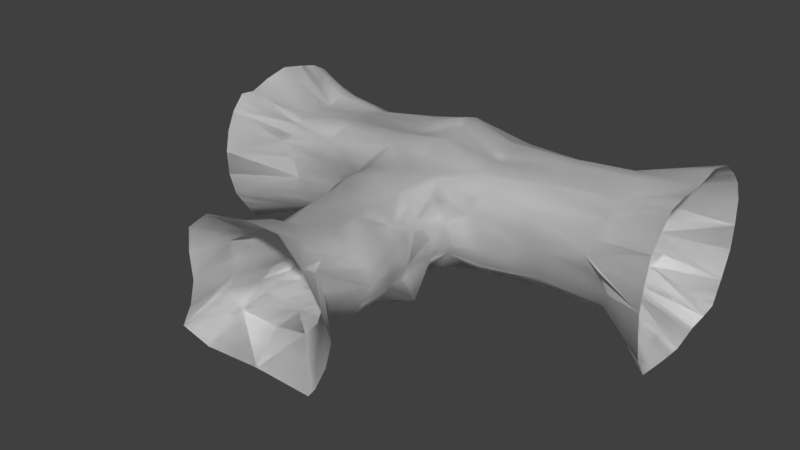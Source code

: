 # Source: Cave_T_Junction_01.blend  (saved by Blender 2.90.8; exported with 4.5.12 LTS)
import bpy
from mathutils import Matrix  # noqa: F401  (used for matrix-valued properties, if any)

bpy.ops.wm.read_factory_settings(use_empty=True)
scene = bpy.context.scene
scene.name = 'Scene'

# ---- collections
col_collection_1 = bpy.data.collections.new('Collection 1'); scene.collection.children.link(col_collection_1)

# ---- materials (node trees are filled in below, after node groups)
mat_stone24jpg_001 = bpy.data.materials.new('Stone24jpg.001')
mat_stone24jpg_001.alpha_threshold = 0.0
mat_stone24jpg_001.use_transparent_shadow = False
mat_stone24jpg_001.specular_color = (0.9, 0.9, 0.9)
mat_stone24jpg_001.roughness = 0.5
mat_stone24jpg_001.specular_intensity = 10.0

# ---- material node trees

# ---- world
world_world = bpy.data.worlds.new('World'); scene.world = world_world
world_world.color = (0.05088, 0.05088, 0.05088)
world_world.use_sun_shadow = False
world_world.sun_shadow_jitter_overblur = 0.0
world_world.cycles.sampling_method = 'MANUAL'

# ---- meshes
me_collision_1_003 = bpy.data.meshes.new('collision-1.003')
me_collision_1_003.from_pydata([(-32.81, -8.97, -0.1344), (-9.801, -8.799, 0.8728), (10.25, -9.322, 0.7512), (36.0, -7.013, 0.9856), (-33.12, -4.314, -2.265), (-9.314, -3.452, -0.5501), (10.73, -3.677, 0.161), (35.69, -2.187, 0.7015), (-36.93, 2.315, -2.832), (-13.13, 3.176, -0.7877), (6.92, 2.952, -0.3361), (31.88, 4.442, 1.101), (-34.0, 7.175, 1.545), (-10.2, 10.32, 1.549), (9.85, 8.977, 1.674), (34.81, 9.132, 2.26), (-33.82, -8.292, 16.87), (-9.466, -8.953, 19.24), (10.21, -9.343, 19.18), (34.99, -8.402, 17.99), (-33.5, -3.879, 17.48), (-9.47, -3.343, 19.34), (10.58, -3.506, 19.61), (35.31, -3.916, 20.44), (-35.66, 2.799, 16.82), (-11.85, 3.313, 19.49), (8.194, 3.157, 20.53), (33.16, 2.763, 22.38), (-35.71, 8.129, 18.13), (-11.91, 10.65, 17.96), (8.139, 9.311, 18.21), (33.1, 8.184, 18.6), (-31.73, -10.65, 6.857), (-12.1, -11.86, 6.901), (12.96, -11.86, 6.747), (37.08, -10.02, 5.915), (33.76, 11.15, 7.731), (8.799, 11.39, 6.277), (-11.25, 12.83, 6.69), (-35.05, 10.52, 7.698), (-36.22, -10.4, 13.29), (-14.48, -12.45, 13.44), (10.46, -12.39, 13.23), (32.59, -10.84, 12.35), (33.18, 10.39, 14.07), (8.219, 11.05, 12.56), (-11.83, 11.89, 13.04), (-35.63, 10.83, 14.0), (-10.19, -20.31, 0.7409), (4.847, -20.88, 1.89), (9.414, -21.09, 7.665), (6.498, -21.47, 13.78), (2.067, -21.12, 17.49), (-8.86, -20.68, 17.4), (-12.73, -21.57, 12.43), (-10.63, -20.45, 5.905), (-10.02, -32.0, 1.047), (5.011, -32.58, 2.845), (9.865, -32.52, 7.407), (10.13, -32.88, 13.38), (2.883, -32.69, 18.18), (-7.457, -32.38, 16.68), (-8.979, -33.01, 12.23), (-10.18, -31.88, 5.822), (-10.64, -45.86, 1.411), (4.391, -46.43, 3.103), (8.156, -46.38, 8.908), (7.578, -46.74, 15.51), (4.425, -46.54, 19.84), (-5.915, -46.24, 18.12), (-11.53, -46.87, 14.36), (-11.89, -45.74, 7.62), (-46.2, -9.422, -6.673), (-21.31, -6.145, 0.6926), (0.7937, -5.943, 0.07021), (23.68, -5.209, 0.706), (45.8, -9.109, -4.916), (-46.2, -0.9879, -5.455), (-22.32, -0.2663, -0.5862), (-0.2185, -0.05923, -0.1304), (22.66, 0.664, 1.462), (45.8, -0.2751, -5.609), (-46.2, 7.767, -5.839), (-23.17, 5.83, -1.403), (-1.063, 6.032, -1.107), (21.82, 6.766, 0.9474), (45.8, 8.891, -3.579), (-46.2, -8.081, 20.6), (-22.8, -6.58, 20.09), (-0.3727, -6.11, 21.96), (22.19, -6.565, 20.1), (45.8, -9.049, 23.64), (-46.2, 0.7923, 23.19), (-22.65, -0.6728, 19.37), (-0.5436, -0.1474, 22.56), (22.34, -0.528, 21.42), (45.8, -0.2649, 24.38), (-46.2, 9.451, 21.33), (-23.71, 5.461, 17.63), (-1.61, 6.082, 21.9), (21.27, 5.575, 19.9), (45.8, 9.38, 24.76), (-46.2, -14.47, 0.3142), (-21.85, -10.48, 4.329), (23.13, -8.818, 3.486), (45.8, -14.7, -0.5341), (-46.2, -16.18, 10.07), (-21.89, -11.2, 11.1), (23.1, -11.0, 9.64), (45.8, -16.11, 8.83), (-46.2, -13.62, 18.04), (-23.16, -10.35, 17.08), (21.82, -10.48, 16.23), (45.8, -14.19, 18.03), (45.8, 14.23, 1.289), (24.05, 10.43, 3.151), (1.169, 13.63, 3.497), (-20.94, 8.766, 2.777), (-46.2, 13.16, -0.004794), (45.8, 16.67, 10.94), (23.58, 10.81, 9.031), (0.7001, 15.46, 10.41), (-21.4, 10.61, 8.732), (-46.2, 15.13, 10.69), (45.8, 15.08, 19.59), (21.8, 9.07, 15.25), (-1.079, 14.97, 15.7), (-23.18, 9.054, 14.81), (-46.2, 14.27, 17.46), (0.2163, -14.48, 0.4561), (8.089, -14.73, 5.708), (8.185, -15.71, 11.96), (5.993, -15.52, 18.68), (-1.735, -14.67, 18.74), (-12.18, -15.34, 15.11), (-11.86, -15.74, 9.011), (-11.96, -15.18, 2.381), (-2.066, -26.53, 0.1206), (10.03, -26.09, 2.024), (8.886, -26.37, 8.675), (5.943, -26.84, 14.68), (-2.689, -26.79, 17.15), (-10.35, -26.44, 14.55), (-11.16, -26.41, 9.892), (-10.01, -26.55, 3.241), (-3.376, -40.02, 1.498), (8.529, -39.58, 4.845), (12.25, -39.86, 11.5), (9.79, -40.33, 16.9), (0.6969, -40.28, 18.35), (-6.5, -39.92, 16.63), (-7.792, -39.89, 11.0), (-11.52, -40.03, 4.344), (-1.162, -52.01, -2.804), (11.62, -52.01, -1.21), (15.42, -52.01, 8.851), (9.877, -52.01, 19.08), (-1.248, -52.01, 23.41), (-14.77, -52.01, 17.86), (-14.91, -52.01, 8.072), (-18.71, -52.01, -1.99), (-46.2, -5.705, -6.174), (-33.03, -6.909, -1.818), (-46.2, -12.02, -3.299), (-21.39, -3.553, -0.5747), (-9.229, -6.04, 0.8369), (-21.09, -8.298, 1.867), (0.7096, -3.348, -0.6505), (10.82, -6.272, 0.1978), (-0.7148, -9.201, -0.3036), (23.59, -2.622, 0.5145), (35.78, -4.781, -0.1193), (23.9, -6.843, 0.6152), (45.8, -5.215, -5.328), (45.8, -12.2, -4.59), (-46.2, 3.809, -6.041), (-34.04, -1.026, -2.257), (-25.21, 3.075, -2.126), (-10.24, -0.1665, -0.3666), (-3.103, 3.281, -1.182), (9.805, -0.3884, 0.2312), (19.78, 4.007, 0.7717), (34.77, 1.101, 1.601), (45.8, 4.748, -3.991), (-46.2, 11.16, -3.664), (-34.89, 5.066, -0.6529), (-22.28, 7.847, 0.4924), (-11.09, 5.935, -0.02796), (-0.1736, 12.49, 0.5721), (8.96, 5.703, -0.8212), (22.71, 9.302, 1.601), (33.92, 7.194, 1.139), (45.8, 12.07, -3.009), (-46.2, -11.07, 20.9), (-34.32, -6.468, 17.28), (-46.2, -3.976, 22.12), (-21.71, -8.843, 19.32), (-10.54, -5.951, 20.53), (-21.67, -3.979, 19.24), (0.4414, -9.37, 19.14), (9.509, -6.127, 19.89), (0.5899, -3.457, 21.35), (23.27, -8.641, 18.07), (34.49, -6.306, 18.98), (23.32, -3.825, 20.33), (45.8, -11.87, 20.75), (45.8, -5.247, 24.31), (-34.37, -0.5609, 17.7), (-46.2, 5.592, 22.26), (-10.57, -0.05998, 19.59), (-23.93, 2.724, 17.52), (9.48, -0.1882, 19.1), (-1.83, 3.131, 22.85), (34.44, -0.5683, 22.38), (21.05, 2.792, 21.17), (45.8, 4.809, 25.57), (-35.44, 5.815, 18.22), (-46.2, 12.43, 19.7), (-11.63, 6.343, 19.53), (-23.99, 7.617, 16.96), (8.413, 5.931, 18.11), (-1.884, 12.79, 17.44), (33.37, 5.777, 19.85), (21.0, 7.735, 17.83), (45.8, 12.98, 21.94), (-33.58, -10.8, 2.44), (-46.2, -15.91, 5.238), (-12.06, -11.03, 3.642), (-20.01, -10.89, 7.755), (13.0, -10.83, 3.039), (35.23, -8.255, 2.605), (24.97, -10.11, 6.58), (45.8, -15.51, 3.884), (-33.61, -10.2, 10.35), (-46.2, -15.28, 14.44), (-12.76, -12.23, 10.22), (-24.6, -11.32, 14.27), (12.3, -11.88, 10.23), (35.2, -10.41, 9.696), (20.38, -11.31, 13.09), (45.8, -15.4, 13.52), (-34.31, -9.701, 14.89), (-12.68, -11.47, 16.44), (11.91, -11.66, 16.16), (34.5, -9.6, 15.05), (36.15, 10.99, 4.321), (45.8, 16.31, 6.394), (11.19, 11.1, 3.967), (21.66, 11.06, 6.094), (-8.854, 11.44, 3.506), (-1.224, 14.64, 7.05), (-32.66, 8.446, 5.17), (-23.33, 10.28, 5.679), (-46.2, 14.47, 5.659), (35.69, 11.4, 10.9), (45.8, 16.49, 15.97), (10.72, 11.99, 9.267), (21.08, 9.826, 12.39), (-9.323, 12.75, 9.925), (-1.804, 15.88, 13.4), (-33.13, 11.61, 10.82), (-23.91, 10.01, 11.97), (-46.2, 15.15, 14.91), (33.91, 9.788, 16.53), (8.944, 10.6, 15.71), (-11.1, 11.19, 15.6), (-34.91, 9.879, 17.02), (-1.617, -20.64, 0.4003), (7.029, -20.37, 4.291), (8.886, -20.82, 11.01), (4.682, -21.12, 16.15), (-3.463, -20.89, 18.0), (-12.08, -20.76, 14.99), (-11.16, -20.86, 9.241), (-13.02, -20.82, 2.509), (-8.363, -14.28, -0.4142), (6.672, -14.85, 2.644), (9.357, -15.84, 8.667), (5.992, -16.23, 15.33), (4.397, -15.03, 19.4), (-8.29, -14.69, 17.29), (-13.59, -16.29, 12.2), (-10.69, -15.2, 5.735), (-3.395, -32.37, 0.0791), (7.434, -31.93, 4.082), (10.71, -32.21, 10.73), (6.809, -32.68, 17.49), (-2.265, -32.63, 17.84), (-9.481, -32.27, 15.27), (-9.34, -32.25, 9.147), (-12.61, -32.38, 2.496), (-9.987, -26.16, 0.657), (5.048, -26.74, 0.01852), (7.991, -26.68, 5.35), (8.481, -27.04, 12.24), (2.356, -26.85, 17.13), (-7.983, -26.54, 16.99), (-10.63, -27.17, 12.83), (-12.05, -26.04, 6.566), (-2.172, -46.23, 1.728), (6.566, -45.79, 5.582), (8.458, -46.07, 12.23), (8.602, -46.54, 17.77), (-1.601, -46.49, 21.35), (-7.689, -46.13, 16.58), (-11.59, -46.1, 10.95), (-13.48, -46.24, 4.294), (-11.39, -39.65, 1.678), (3.643, -40.22, 2.239), (10.89, -40.17, 8.171), (11.88, -40.53, 15.01), (5.786, -40.33, 18.27), (-4.554, -40.03, 17.38), (-7.228, -40.66, 14.08), (-9.152, -39.52, 7.67), (-12.6, -52.01, -3.593), (10.15, -52.01, -3.089), (14.09, -52.01, 3.821), (13.58, -52.01, 13.4), (5.486, -52.01, 23.3), (-10.16, -52.01, 21.66), (-15.33, -52.01, 13.21), (-16.24, -52.01, 3.041)], [], [(4, 161, 72), (72, 162, 4), (0, 162, 72), (72, 163, 0), (0, 166, 73), (73, 162, 0), (4, 162, 73), (73, 164, 4), (5, 164, 73), (73, 165, 5), (1, 165, 73), (73, 166, 1), (1, 169, 74), (74, 165, 1), (5, 165, 74), (74, 167, 5), (6, 167, 74), (74, 168, 6), (2, 168, 74), (74, 169, 2), (2, 172, 75), (75, 168, 2), (6, 168, 75), (75, 170, 6), (7, 170, 75), (75, 171, 7), (3, 171, 75), (75, 172, 3), (3, 174, 76), (76, 171, 3), (7, 171, 76), (76, 173, 7), (8, 175, 77), (77, 176, 8), (4, 176, 77), (77, 161, 4), (4, 164, 78), (78, 176, 4), (8, 176, 78), (78, 177, 8), (9, 177, 78), (78, 178, 9), (5, 178, 78), (78, 164, 5), (5, 167, 79), (79, 178, 5), (9, 178, 79), (79, 179, 9), (10, 179, 79), (79, 180, 10), (6, 180, 79), (79, 167, 6), (6, 170, 80), (80, 180, 6), (10, 180, 80), (80, 181, 10), (11, 181, 80), (80, 182, 11), (7, 182, 80), (80, 170, 7), (7, 173, 81), (81, 182, 7), (11, 182, 81), (81, 183, 11), (12, 184, 82), (82, 185, 12), (8, 185, 82), (82, 175, 8), (8, 177, 83), (83, 185, 8), (12, 185, 83), (83, 186, 12), (13, 186, 83), (83, 187, 13), (9, 187, 83), (83, 177, 9), (9, 179, 84), (84, 187, 9), (13, 187, 84), (84, 188, 13), (14, 188, 84), (84, 189, 14), (10, 189, 84), (84, 179, 10), (10, 181, 85), (85, 189, 10), (14, 189, 85), (85, 190, 14), (15, 190, 85), (85, 191, 15), (11, 191, 85), (85, 181, 11), (11, 183, 86), (86, 191, 11), (15, 191, 86), (86, 192, 15), (16, 193, 87), (87, 194, 16), (20, 194, 87), (87, 195, 20), (16, 194, 88), (88, 196, 16), (17, 196, 88), (88, 197, 17), (21, 197, 88), (88, 198, 21), (20, 198, 88), (88, 194, 20), (17, 197, 89), (89, 199, 17), (18, 199, 89), (89, 200, 18), (22, 200, 89), (89, 201, 22), (21, 201, 89), (89, 197, 21), (18, 200, 90), (90, 202, 18), (19, 202, 90), (90, 203, 19), (23, 203, 90), (90, 204, 23), (22, 204, 90), (90, 200, 22), (19, 203, 91), (91, 205, 19), (23, 206, 91), (91, 203, 23), (20, 195, 92), (92, 207, 20), (24, 207, 92), (92, 208, 24), (20, 207, 93), (93, 198, 20), (21, 198, 93), (93, 209, 21), (25, 209, 93), (93, 210, 25), (24, 210, 93), (93, 207, 24), (21, 209, 94), (94, 201, 21), (22, 201, 94), (94, 211, 22), (26, 211, 94), (94, 212, 26), (25, 212, 94), (94, 209, 25), (22, 211, 95), (95, 204, 22), (23, 204, 95), (95, 213, 23), (27, 213, 95), (95, 214, 27), (26, 214, 95), (95, 211, 26), (23, 213, 96), (96, 206, 23), (27, 215, 96), (96, 213, 27), (24, 208, 97), (97, 216, 24), (28, 216, 97), (97, 217, 28), (24, 216, 98), (98, 210, 24), (25, 210, 98), (98, 218, 25), (29, 218, 98), (98, 219, 29), (28, 219, 98), (98, 216, 28), (25, 218, 99), (99, 212, 25), (26, 212, 99), (99, 220, 26), (30, 220, 99), (99, 221, 30), (29, 221, 99), (99, 218, 29), (26, 220, 100), (100, 214, 26), (27, 214, 100), (100, 222, 27), (31, 222, 100), (100, 223, 31), (30, 223, 100), (100, 220, 30), (27, 222, 101), (101, 215, 27), (31, 224, 101), (101, 222, 31), (0, 163, 102), (102, 225, 0), (32, 225, 102), (102, 226, 32), (0, 225, 103), (103, 166, 0), (1, 166, 103), (103, 227, 1), (33, 227, 103), (103, 228, 33), (32, 228, 103), (103, 225, 32), (2, 229, 104), (104, 172, 2), (3, 172, 104), (104, 230, 3), (35, 230, 104), (104, 231, 35), (34, 231, 104), (104, 229, 34), (3, 230, 105), (105, 174, 3), (35, 232, 105), (105, 230, 35), (32, 226, 106), (106, 233, 32), (40, 233, 106), (106, 234, 40), (32, 233, 107), (107, 228, 32), (33, 228, 107), (107, 235, 33), (41, 235, 107), (107, 236, 41), (40, 236, 107), (107, 233, 40), (34, 237, 108), (108, 231, 34), (35, 231, 108), (108, 238, 35), (43, 238, 108), (108, 239, 43), (42, 239, 108), (108, 237, 42), (35, 238, 109), (109, 232, 35), (43, 240, 109), (109, 238, 43), (40, 234, 110), (110, 241, 40), (16, 241, 110), (110, 193, 16), (40, 241, 111), (111, 236, 40), (41, 236, 111), (111, 242, 41), (17, 242, 111), (111, 196, 17), (16, 196, 111), (111, 241, 16), (42, 243, 112), (112, 239, 42), (43, 239, 112), (112, 244, 43), (19, 244, 112), (112, 202, 19), (18, 202, 112), (112, 243, 18), (43, 244, 113), (113, 240, 43), (19, 205, 113), (113, 244, 19), (15, 192, 114), (114, 245, 15), (36, 245, 114), (114, 246, 36), (15, 245, 115), (115, 190, 15), (14, 190, 115), (115, 247, 14), (37, 247, 115), (115, 248, 37), (36, 248, 115), (115, 245, 36), (14, 247, 116), (116, 188, 14), (13, 188, 116), (116, 249, 13), (38, 249, 116), (116, 250, 38), (37, 250, 116), (116, 247, 37), (13, 249, 117), (117, 186, 13), (12, 186, 117), (117, 251, 12), (39, 251, 117), (117, 252, 39), (38, 252, 117), (117, 249, 38), (12, 251, 118), (118, 184, 12), (39, 253, 118), (118, 251, 39), (36, 246, 119), (119, 254, 36), (44, 254, 119), (119, 255, 44), (36, 254, 120), (120, 248, 36), (37, 248, 120), (120, 256, 37), (45, 256, 120), (120, 257, 45), (44, 257, 120), (120, 254, 44), (37, 256, 121), (121, 250, 37), (38, 250, 121), (121, 258, 38), (46, 258, 121), (121, 259, 46), (45, 259, 121), (121, 256, 45), (38, 258, 122), (122, 252, 38), (39, 252, 122), (122, 260, 39), (47, 260, 122), (122, 261, 47), (46, 261, 122), (122, 258, 46), (39, 260, 123), (123, 253, 39), (47, 262, 123), (123, 260, 47), (44, 255, 124), (124, 263, 44), (31, 263, 124), (124, 224, 31), (44, 263, 125), (125, 257, 44), (45, 257, 125), (125, 264, 45), (30, 264, 125), (125, 223, 30), (31, 223, 125), (125, 263, 31), (45, 264, 126), (126, 259, 45), (46, 259, 126), (126, 265, 46), (29, 265, 126), (126, 221, 29), (30, 221, 126), (126, 264, 30), (46, 265, 127), (127, 261, 46), (47, 261, 127), (127, 266, 47), (28, 266, 127), (127, 219, 28), (29, 219, 127), (127, 265, 29), (47, 266, 128), (128, 262, 47), (28, 217, 128), (128, 266, 28), (1, 275, 129), (129, 169, 1), (2, 169, 129), (129, 276, 2), (49, 276, 129), (129, 267, 49), (48, 267, 129), (129, 275, 48), (2, 276, 130), (130, 229, 2), (34, 229, 130), (130, 277, 34), (50, 277, 130), (130, 268, 50), (49, 268, 130), (130, 276, 49), (34, 277, 131), (131, 237, 34), (42, 237, 131), (131, 278, 42), (51, 278, 131), (131, 269, 51), (50, 269, 131), (131, 277, 50), (42, 278, 132), (132, 243, 42), (18, 243, 132), (132, 279, 18), (52, 279, 132), (132, 270, 52), (51, 270, 132), (132, 278, 51), (18, 279, 133), (133, 199, 18), (17, 199, 133), (133, 280, 17), (53, 280, 133), (133, 271, 53), (52, 271, 133), (133, 279, 52), (17, 280, 134), (134, 242, 17), (41, 242, 134), (134, 281, 41), (54, 281, 134), (134, 272, 54), (53, 272, 134), (134, 280, 53), (41, 281, 135), (135, 235, 41), (33, 235, 135), (135, 282, 33), (55, 282, 135), (135, 273, 55), (54, 273, 135), (135, 281, 54), (33, 282, 136), (136, 227, 33), (1, 227, 136), (136, 275, 1), (48, 275, 136), (136, 274, 48), (55, 274, 136), (136, 282, 55), (48, 291, 137), (137, 267, 48), (49, 267, 137), (137, 292, 49), (57, 292, 137), (137, 283, 57), (56, 283, 137), (137, 291, 56), (49, 292, 138), (138, 268, 49), (50, 268, 138), (138, 293, 50), (58, 293, 138), (138, 284, 58), (57, 284, 138), (138, 292, 57), (50, 293, 139), (139, 269, 50), (51, 269, 139), (139, 294, 51), (59, 294, 139), (139, 285, 59), (58, 285, 139), (139, 293, 58), (51, 294, 140), (140, 270, 51), (52, 270, 140), (140, 295, 52), (60, 295, 140), (140, 286, 60), (59, 286, 140), (140, 294, 59), (52, 295, 141), (141, 271, 52), (53, 271, 141), (141, 296, 53), (61, 296, 141), (141, 287, 61), (60, 287, 141), (141, 295, 60), (53, 296, 142), (142, 272, 53), (54, 272, 142), (142, 297, 54), (62, 297, 142), (142, 288, 62), (61, 288, 142), (142, 296, 61), (54, 297, 143), (143, 273, 54), (55, 273, 143), (143, 298, 55), (63, 298, 143), (143, 289, 63), (62, 289, 143), (143, 297, 62), (55, 298, 144), (144, 274, 55), (48, 274, 144), (144, 291, 48), (56, 291, 144), (144, 290, 56), (63, 290, 144), (144, 298, 63), (56, 307, 145), (145, 283, 56), (57, 283, 145), (145, 308, 57), (65, 308, 145), (145, 299, 65), (64, 299, 145), (145, 307, 64), (57, 308, 146), (146, 284, 57), (58, 284, 146), (146, 309, 58), (66, 309, 146), (146, 300, 66), (65, 300, 146), (146, 308, 65), (58, 309, 147), (147, 285, 58), (59, 285, 147), (147, 310, 59), (67, 310, 147), (147, 301, 67), (66, 301, 147), (147, 309, 66), (59, 310, 148), (148, 286, 59), (60, 286, 148), (148, 311, 60), (68, 311, 148), (148, 302, 68), (67, 302, 148), (148, 310, 67), (60, 311, 149), (149, 287, 60), (61, 287, 149), (149, 312, 61), (69, 312, 149), (149, 303, 69), (68, 303, 149), (149, 311, 68), (61, 312, 150), (150, 288, 61), (62, 288, 150), (150, 313, 62), (70, 313, 150), (150, 304, 70), (69, 304, 150), (150, 312, 69), (62, 313, 151), (151, 289, 62), (63, 289, 151), (151, 314, 63), (71, 314, 151), (151, 305, 71), (70, 305, 151), (151, 313, 70), (63, 314, 152), (152, 290, 63), (56, 290, 152), (152, 307, 56), (64, 307, 152), (152, 306, 64), (71, 306, 152), (152, 314, 71), (64, 315, 153), (153, 299, 64), (65, 299, 153), (153, 316, 65), (65, 316, 154), (154, 300, 65), (66, 300, 154), (154, 317, 66), (66, 317, 155), (155, 301, 66), (67, 301, 155), (155, 318, 67), (67, 318, 156), (156, 302, 67), (68, 302, 156), (156, 319, 68), (68, 319, 157), (157, 303, 68), (69, 303, 157), (157, 320, 69), (69, 320, 158), (158, 304, 69), (70, 304, 158), (158, 321, 70), (70, 321, 159), (159, 305, 70), (71, 305, 159), (159, 322, 71), (71, 322, 160), (160, 306, 71), (64, 306, 160), (160, 315, 64)])
me_collision_1_003.polygons.foreach_set('use_smooth', [True] * 584)
_uv = me_collision_1_003.uv_layers.new(name='geom-collision-1-map1')
_uv.uv.foreach_set('vector', [-0.8168, 1.034, -1.34, 0.9786, -1.34, 0.83, -1.34, 0.83, -0.8134, 0.9305, -0.8168, 1.034, 1.805, 0.1167, 1.813, 0.04934, 2.34, -0.1449, 2.34, -0.1449, 2.34, -0.009905, 1.805, 0.1167, -0.8046, 0.848, -0.3358, 0.8749, -0.3445, 0.9611, -0.3445, 0.9611, -0.8134, 0.9305, -0.8046, 0.848, -0.8168, 1.034, -0.8134, 0.9305, -0.3445, 0.9611, -0.3445, 0.9611, -0.3479, 1.065, -0.8168, 1.034, 0.1353, 1.069, -0.3479, 1.065, -0.3445, 0.9611, -0.3445, 0.9611, 0.1387, 0.9653, 0.1353, 1.069, 0.1158, 0.8549, 0.1387, 0.9653, -0.3445, 0.9611, -0.3445, 0.9611, -0.3358, 0.8749, 0.1158, 0.8549, 0.1158, 0.8549, 0.4793, 0.8388, 0.5396, 0.9691, 0.5396, 0.9691, 0.1387, 0.9653, 0.1158, 0.8549, 0.1353, 1.069, 0.1387, 0.9653, 0.5396, 0.9691, 0.5396, 0.9691, 0.5363, 1.073, 0.1353, 1.069, 0.9372, 1.06, 0.5363, 1.073, 0.5396, 0.9691, 0.5396, 0.9691, 0.9406, 0.956, 0.9372, 1.06, 0.9177, 0.834, 0.9406, 0.956, 0.5396, 0.9691, 0.5396, 0.9691, 0.4793, 0.8388, 0.9177, 0.834, 0.9177, 0.834, 1.464, 0.9331, 1.455, 0.9985, 1.455, 0.9985, 0.9406, 0.956, 0.9177, 0.834, 0.9372, 1.06, 0.9406, 0.956, 1.455, 0.9985, 1.455, 0.9985, 1.452, 1.102, 0.9372, 1.06, 1.936, 1.119, 1.452, 1.102, 1.455, 0.9985, 1.455, 0.9985, 1.939, 1.016, 1.936, 1.119, 1.948, 0.9263, 1.939, 1.016, 1.455, 0.9985, 1.455, 0.9985, 1.464, 0.9331, 1.948, 0.9263, 1.948, 0.9263, 2.34, 0.719, 2.34, 0.8425, 2.34, 0.8425, 1.939, 1.016, 1.948, 0.9263, 1.936, 1.119, 1.939, 1.016, 2.34, 0.8425, 2.34, 0.8425, 2.34, 0.9982, 1.936, 1.119, -0.9693, 1.299, -1.34, 1.359, -1.34, 1.167, -1.34, 1.167, -0.8539, 1.166, -0.9693, 1.299, -0.8168, 1.034, -0.8539, 1.166, -1.34, 1.167, -1.34, 1.167, -1.34, 0.9786, -0.8168, 1.034, -0.8168, 1.034, -0.3479, 1.065, -0.385, 1.196, -0.385, 1.196, -0.8539, 1.166, -0.8168, 1.034, -0.9693, 1.299, -0.8539, 1.166, -0.385, 1.196, -0.385, 1.196, -0.5004, 1.33, -0.9693, 1.299, -0.01716, 1.334, -0.5004, 1.33, -0.385, 1.196, -0.385, 1.196, 0.09822, 1.2, -0.01716, 1.334, 0.1353, 1.069, 0.09822, 1.2, -0.385, 1.196, -0.385, 1.196, -0.3479, 1.065, 0.1353, 1.069, 0.1353, 1.069, 0.5363, 1.073, 0.4991, 1.204, 0.4991, 1.204, 0.09822, 1.2, 0.1353, 1.069, -0.01716, 1.334, 0.09822, 1.2, 0.4991, 1.204, 0.4991, 1.204, 0.3838, 1.338, -0.01716, 1.334, 0.7847, 1.325, 0.3838, 1.338, 0.4991, 1.204, 0.4991, 1.204, 0.9001, 1.191, 0.7847, 1.325, 0.9372, 1.06, 0.9001, 1.191, 0.4991, 1.204, 0.4991, 1.204, 0.5363, 1.073, 0.9372, 1.06, 0.9372, 1.06, 1.452, 1.102, 1.414, 1.233, 1.414, 1.233, 0.9001, 1.191, 0.9372, 1.06, 0.7847, 1.325, 0.9001, 1.191, 1.414, 1.233, 1.414, 1.233, 1.299, 1.367, 0.7847, 1.325, 1.783, 1.385, 1.299, 1.367, 1.414, 1.233, 1.414, 1.233, 1.899, 1.251, 1.783, 1.385, 1.936, 1.119, 1.899, 1.251, 1.414, 1.233, 1.414, 1.233, 1.452, 1.102, 1.936, 1.119, 1.936, 1.119, 2.34, 0.9982, 2.34, 1.196, 2.34, 1.196, 1.899, 1.251, 1.936, 1.119, 1.783, 1.385, 1.899, 1.251, 2.34, 1.196, 2.34, 1.196, 2.34, 1.397, 1.783, 1.385, -0.8521, 1.494, -1.34, 1.653, -1.34, 1.518, -1.34, 1.518, -0.8877, 1.409, -0.8521, 1.494, -0.9693, 1.299, -0.8877, 1.409, -1.34, 1.518, -1.34, 1.518, -1.34, 1.359, -0.9693, 1.299, -0.9693, 1.299, -0.5004, 1.33, -0.4188, 1.44, -0.4188, 1.44, -0.8877, 1.409, -0.9693, 1.299, -0.8521, 0.1838, -0.8877, 0.09593, -0.4188, 0.06591, -0.4188, 0.06591, -0.3832, 0.1417, -0.8521, 0.1838, 0.1, 1.62, -0.3832, 1.521, -0.4188, 1.44, -0.4188, 1.44, 0.06444, 1.444, 0.1, 1.62, -0.01716, 1.334, 0.06444, 1.444, -0.4188, 1.44, -0.4188, 1.44, -0.5004, 1.33, -0.01716, 1.334, -0.01716, 1.334, 0.3838, 1.338, 0.4654, 1.448, 0.4654, 1.448, 0.06444, 1.444, -0.01716, 1.334, 0.1, 1.62, 0.06444, 1.444, 0.4654, 1.448, 0.4654, 1.448, 0.5009, 1.706, 0.1, 1.62, 0.9019, 1.566, 0.5009, 1.706, 0.4654, 1.448, 0.4654, 1.448, 0.8663, 1.435, 0.9019, 1.566, 0.7847, 1.325, 0.8663, 1.435, 0.4654, 1.448, 0.4654, 1.448, 0.3838, 1.338, 0.7847, 1.325, 0.7847, 1.325, 1.299, 1.367, 1.381, 1.477, 1.381, 1.477, 0.8663, 1.435, 0.7847, 1.325, 0.9019, 1.566, 0.8663, 1.435, 1.381, 1.477, 1.381, 1.477, 1.416, 1.579, 0.9019, 1.566, 1.9, 1.572, 1.416, 1.579, 1.381, 1.477, 1.381, 1.477, 1.865, 1.495, 1.9, 1.572, 1.783, 1.385, 1.865, 1.495, 1.381, 1.477, 1.381, 1.477, 1.299, 1.367, 1.783, 1.385, 1.783, 1.385, 2.34, 1.397, 2.34, 1.562, 2.34, 1.562, 1.865, 1.495, 1.783, 1.385, 1.9, 1.572, 1.865, 1.495, 2.34, 1.562, 2.34, 1.562, 2.34, 1.69, 1.9, 1.572, 1.845, 0.8752, 2.34, 0.764, 2.34, 0.8836, 2.34, 0.8836, 1.865, 0.9481, 1.845, 0.8752, 1.832, 1.052, 1.865, 0.9481, 2.34, 0.8836, 2.34, 0.8836, 2.34, 1.048, 1.832, 1.052, 1.845, 0.8752, 1.865, 0.9481, 1.404, 0.9437, 1.404, 0.9437, 1.361, 0.8531, 1.845, 0.8752, 0.8707, 0.8487, 1.361, 0.8531, 1.404, 0.9437, 1.404, 0.9437, 0.9136, 0.9688, 0.8707, 0.8487, 0.8709, 1.073, 0.9136, 0.9688, 1.404, 0.9437, 1.404, 0.9437, 1.359, 1.048, 0.8709, 1.073, 1.832, 1.052, 1.359, 1.048, 1.404, 0.9437, 1.404, 0.9437, 1.865, 0.9481, 1.832, 1.052, 0.8707, 0.8487, 0.9136, 0.9688, 0.507, 0.9624, 0.507, 0.9624, 0.4745, 0.832, 0.8707, 0.8487, 0.08392, 0.8331, 0.4745, 0.832, 0.507, 0.9624, 0.507, 0.9624, 0.1117, 0.9618, 0.08392, 0.8331, 0.06904, 1.067, 0.1117, 0.9618, 0.507, 0.9624, 0.507, 0.9624, 0.4685, 1.069, 0.06904, 1.067, 0.8709, 1.073, 0.4685, 1.069, 0.507, 0.9624, 0.507, 0.9624, 0.9136, 0.9688, 0.8709, 1.073, 0.08392, 0.8331, 0.1117, 0.9618, -0.3955, 0.9443, -0.3955, 0.9443, -0.4389, 0.8612, 0.08392, 0.8331, -0.9075, 0.8708, -0.4389, 0.8612, -0.3955, 0.9443, -0.3955, 0.9443, -0.8874, 0.9546, -0.9075, 0.8708, -0.9202, 1.05, -0.8874, 0.9546, -0.3955, 0.9443, -0.3955, 0.9443, -0.4407, 1.054, -0.9202, 1.05, 0.06904, 1.067, -0.4407, 1.054, -0.3955, 0.9443, -0.3955, 0.9443, 0.1117, 0.9618, 0.06904, 1.067, -0.9075, 0.8708, -0.8874, 0.9546, -1.34, 0.8449, -1.34, 0.8449, -1.34, 0.7319, -0.9075, 0.8708, -0.9202, 1.05, -1.34, 0.997, -1.34, 0.8449, -1.34, 0.8449, -0.8874, 0.9546, -0.9202, 1.05, 1.832, 1.052, 2.34, 1.048, 2.34, 1.239, 2.34, 1.239, 1.867, 1.184, 1.832, 1.052, 1.918, 1.319, 1.867, 1.184, 2.34, 1.239, 2.34, 1.239, 2.34, 1.431, 1.918, 1.319, 1.832, 1.052, 1.867, 1.184, 1.398, 1.18, 1.398, 1.18, 1.359, 1.048, 1.832, 1.052, 0.8709, 1.073, 1.359, 1.048, 1.398, 1.18, 1.398, 1.18, 0.9148, 1.204, 0.8709, 1.073, 0.9662, 1.339, 0.9148, 1.204, 1.398, 1.18, 1.398, 1.18, 1.449, 1.316, 0.9662, 1.339, 1.918, 1.319, 1.449, 1.316, 1.398, 1.18, 1.398, 1.18, 1.867, 1.184, 1.918, 1.319, 0.8709, 1.073, 0.9148, 1.204, 0.5139, 1.201, 0.5139, 1.201, 0.4685, 1.069, 0.8709, 1.073, 0.06904, 1.067, 0.4685, 1.069, 0.5139, 1.201, 0.5139, 1.201, 0.1129, 1.199, 0.06904, 1.067, 0.1644, 1.333, 0.1129, 1.199, 0.5139, 1.201, 0.5139, 1.201, 0.5653, 1.332, 0.1644, 1.333, 0.9662, 1.339, 0.5653, 1.332, 0.5139, 1.201, 0.5139, 1.201, 0.9148, 1.204, 0.9662, 1.339, 0.06904, 1.067, 0.1129, 1.199, -0.4015, 1.186, -0.4015, 1.186, -0.4407, 1.054, 0.06904, 1.067, -0.9202, 1.05, -0.4407, 1.054, -0.4015, 1.186, -0.4015, 1.186, -0.8855, 1.184, -0.9202, 1.05, -0.8341, 1.317, -0.8855, 1.184, -0.4015, 1.186, -0.4015, 1.186, -0.35, 1.319, -0.8341, 1.317, 0.1644, 1.333, -0.35, 1.319, -0.4015, 1.186, -0.4015, 1.186, 0.1129, 1.199, 0.1644, 1.333, -0.9202, 1.05, -0.8855, 1.184, -1.34, 1.196, -1.34, 1.196, -1.34, 0.997, -0.9202, 1.05, -0.8341, 1.317, -1.34, 1.399, -1.34, 1.196, -1.34, 1.196, -0.8855, 1.184, -0.8341, 1.317, 1.918, 1.319, 2.34, 1.431, 2.34, 1.585, 2.34, 1.585, 1.91, 1.439, 1.918, 1.319, 1.921, 1.532, 1.91, 1.439, 2.34, 1.585, 2.34, 1.585, 2.34, 1.704, 1.921, 1.532, 1.918, 1.319, 1.91, 1.439, 1.441, 1.425, 1.441, 1.425, 1.449, 1.316, 1.918, 1.319, 0.9662, 1.339, 1.449, 1.316, 1.441, 1.425, 1.441, 1.425, 0.9575, 1.461, 0.9662, 1.339, 0.9684, 1.633, 0.9575, 1.461, 1.441, 1.425, 1.441, 1.425, 1.452, 1.512, 0.9684, 1.633, 1.921, 1.532, 1.452, 1.512, 1.441, 1.425, 1.441, 1.425, 1.91, 1.439, 1.921, 1.532, 0.9662, 1.339, 0.9575, 1.461, 0.5565, 1.45, 0.5565, 1.45, 0.5653, 1.332, 0.9662, 1.339, 0.1644, 1.333, 0.5653, 1.332, 0.5565, 1.45, 0.5565, 1.45, 0.1556, 1.444, 0.1644, 1.333, 0.1665, 1.579, 0.1556, 1.444, 0.5565, 1.45, 0.5565, 1.45, 0.5675, 1.718, 0.1665, 1.579, 0.9684, 1.633, 0.5675, 1.718, 0.5565, 1.45, 0.5565, 1.45, 0.9575, 1.461, 0.9684, 1.633, 0.1644, 1.333, 0.1556, 1.444, -0.3588, 1.43, -0.3588, 1.43, -0.35, 1.319, 0.1644, 1.333, -0.8341, 1.317, -0.35, 1.319, -0.3588, 1.43, -0.3588, 1.43, -0.8429, 1.438, -0.8341, 1.317, -0.8319, 1.534, -0.8429, 1.438, -0.3588, 1.43, -0.3588, 1.43, -0.3479, 1.516, -0.8319, 1.534, 0.1665, 1.579, -0.3479, 1.516, -0.3588, 1.43, -0.3588, 1.43, 0.1556, 1.444, 0.1665, 1.579, -0.8341, 1.317, -0.8429, 1.438, -1.34, 1.582, -1.34, 1.582, -1.34, 1.399, -0.8341, 1.317, -0.8319, 1.534, -1.34, 1.726, -1.34, 1.582, -1.34, 1.582, -0.8429, 1.438, -0.8319, 1.534, 1.805, 0.1167, 2.34, -0.009905, 2.34, 0.1346, 2.34, 0.1346, 1.835, 0.2196, 1.805, 0.1167, 1.761, 0.3963, 1.835, 0.2196, 2.34, 0.1346, 2.34, 0.1346, 2.34, 0.3316, 1.761, 0.3963, 1.805, 0.1167, 1.835, 0.2196, 1.366, 0.2952, 1.366, 0.2952, 1.336, 0.1967, 1.805, 0.1167, 0.8842, 0.157, 1.336, 0.1967, 1.366, 0.2952, 1.366, 0.2952, 0.9744, 0.2677, 0.8842, 0.157, 0.9761, 0.3981, 0.9744, 0.2677, 1.366, 0.2952, 1.366, 0.2952, 1.293, 0.4322, 0.9761, 0.3981, 1.761, 0.3963, 1.293, 0.4322, 1.366, 0.2952, 1.366, 0.2952, 1.835, 0.2196, 1.761, 0.3963, 0.08231, 0.1521, -0.0279, 0.2436, -0.4332, 0.2615, -0.4332, 0.2615, -0.4637, 0.1466, 0.08231, 0.1521, -0.9478, 0.1615, -0.4637, 0.1466, -0.4332, 0.2615, -0.4332, 0.2615, -0.9172, 0.2262, -0.9478, 0.1615, -0.9909, 0.3586, -0.9172, 0.2262, -0.4332, 0.2615, -0.4332, 0.2615, -0.5069, 0.3852, -0.9909, 0.3586, -0.02623, 0.3919, -0.5069, 0.3852, -0.4332, 0.2615, -0.4332, 0.2615, -0.0279, 0.2436, -0.02623, 0.3919, -0.9478, 0.1615, -0.9172, 0.2262, -1.34, 0.1007, -1.34, 0.1007, -1.34, -0.06157, -0.9478, 0.1615, -0.9909, 0.3586, -1.34, 0.2774, -1.34, 0.1007, -1.34, 0.1007, -0.9172, 0.2262, -0.9909, 0.3586, 1.761, 0.3963, 2.34, 0.3316, 2.34, 0.5249, 2.34, 0.5249, 1.837, 0.5359, 1.761, 0.3963, 1.941, 0.6538, 1.837, 0.5359, 2.34, 0.5249, 2.34, 0.5249, 2.34, 0.6997, 1.941, 0.6538, 1.761, 0.3963, 1.837, 0.5359, 1.368, 0.5659, 1.368, 0.5659, 1.293, 0.4322, 1.761, 0.3963, 0.9761, 0.3981, 1.293, 0.4322, 1.368, 0.5659, 1.368, 0.5659, 1.003, 0.5307, 0.9761, 0.3981, 1.071, 0.6598, 1.003, 0.5307, 1.368, 0.5659, 1.368, 0.5659, 1.476, 0.6927, 1.071, 0.6598, 1.941, 0.6538, 1.476, 0.6927, 1.368, 0.5659, 1.368, 0.5659, 1.837, 0.5359, 1.941, 0.6538, -0.02623, 0.3919, 0.0003129, 0.5312, -0.4318, 0.5076, -0.4318, 0.5076, -0.5069, 0.3852, -0.02623, 0.3919, -0.9909, 0.3586, -0.5069, 0.3852, -0.4318, 0.5076, -0.4318, 0.5076, -0.9159, 0.5099, -0.9909, 0.3586, -0.8113, 0.6161, -0.9159, 0.5099, -0.4318, 0.5076, -0.4318, 0.5076, -0.3232, 0.6457, -0.8113, 0.6161, 0.07382, 0.6512, -0.3232, 0.6457, -0.4318, 0.5076, -0.4318, 0.5076, 0.0003129, 0.5312, 0.07382, 0.6512, -0.9909, 0.3586, -0.9159, 0.5099, -1.34, 0.4753, -1.34, 0.4753, -1.34, 0.2774, -0.9909, 0.3586, -0.8113, 0.6161, -1.34, 0.663, -1.34, 0.4753, -1.34, 0.4753, -0.9159, 0.5099, -0.8113, 0.6161, 1.941, 0.6538, 2.34, 0.6997, 2.34, 0.8436, 2.34, 0.8436, 1.865, 0.7175, 1.941, 0.6538, 1.845, 0.797, 1.865, 0.7175, 2.34, 0.8436, 2.34, 0.8436, 2.34, 0.9581, 1.845, 0.797, 1.941, 0.6538, 1.865, 0.7175, 1.419, 0.8051, 1.419, 0.8051, 1.476, 0.6927, 1.941, 0.6538, 1.071, 0.6598, 1.476, 0.6927, 1.419, 0.8051, 1.419, 0.8051, 0.9994, 0.7797, 1.071, 0.6598, 0.8707, 0.8917, 0.9994, 0.7797, 1.419, 0.8051, 1.419, 0.8051, 1.361, 0.895, 0.8707, 0.8917, 1.845, 0.797, 1.361, 0.895, 1.419, 0.8051, 1.419, 0.8051, 1.865, 0.7175, 1.845, 0.797, 0.07382, 0.6512, 0.01584, 0.7684, -0.3808, 0.7713, -0.3808, 0.7713, -0.3232, 0.6457, 0.07382, 0.6512, -0.8113, 0.6161, -0.3232, 0.6457, -0.3808, 0.7713, -0.3808, 0.7713, -0.8879, 0.7241, -0.8113, 0.6161, -0.9075, 0.8418, -0.8879, 0.7241, -0.3808, 0.7713, -0.3808, 0.7713, -0.4389, 0.8449, -0.9075, 0.8418, 0.08392, 0.8892, -0.4389, 0.8449, -0.3808, 0.7713, -0.3808, 0.7713, 0.01584, 0.7684, 0.08392, 0.8892, -0.8113, 0.6161, -0.8879, 0.7241, -1.34, 0.8431, -1.34, 0.8431, -1.34, 0.663, -0.8113, 0.6161, -0.9075, 0.8418, -1.34, 0.9521, -1.34, 0.8431, -1.34, 0.8431, -0.8879, 0.7241, -0.9075, 0.8418, 1.9, 0.2124, 2.34, 0.001662, 2.34, 0.1736, 2.34, 0.1736, 1.954, 0.2949, 1.9, 0.2124, 1.858, 0.4313, 1.954, 0.2949, 2.34, 0.1736, 2.34, 0.1736, 2.34, 0.3778, 1.858, 0.4313, 1.9, 0.2124, 1.954, 0.2949, 1.47, 0.2481, 1.47, 0.2481, 1.416, 0.1861, 1.9, 0.2124, 0.9019, 0.189, 1.416, 0.1861, 1.47, 0.2481, 1.47, 0.2481, 0.9556, 0.2807, 0.9019, 0.189, 0.8598, 0.3731, 0.9556, 0.2807, 1.47, 0.2481, 1.47, 0.2481, 1.374, 0.3658, 0.8598, 0.3731, 1.858, 0.4313, 1.374, 0.3658, 1.47, 0.2481, 1.47, 0.2481, 1.954, 0.2949, 1.858, 0.4313, 0.9019, 0.189, 0.9556, 0.2807, 0.5546, 0.2619, 0.5546, 0.2619, 0.5009, 0.1449, 0.9019, 0.189, 0.1, 0.184, 0.5009, 0.1449, 0.5546, 0.2619, 0.5546, 0.2619, 0.1537, 0.2623, 0.1, 0.184, 0.05798, 0.3896, 0.1537, 0.2623, 0.5546, 0.2619, 0.5546, 0.2619, 0.4589, 0.404, 0.05798, 0.3896, 0.8598, 0.3731, 0.4589, 0.404, 0.5546, 0.2619, 0.5546, 0.2619, 0.9556, 0.2807, 0.8598, 0.3731, 0.1, 0.184, 0.1537, 0.2623, -0.3295, 0.2331, -0.3295, 0.2331, -0.3832, 0.1417, 0.1, 0.184, -0.8521, 0.1838, -0.3832, 0.1417, -0.3295, 0.2331, -0.3295, 0.2331, -0.7984, 0.3289, -0.8521, 0.1838, -0.8941, 0.43, -0.7984, 0.3289, -0.3295, 0.2331, -0.3295, 0.2331, -0.4253, 0.3492, -0.8941, 0.43, 0.05798, 0.3896, -0.4253, 0.3492, -0.3295, 0.2331, -0.3295, 0.2331, 0.1537, 0.2623, 0.05798, 0.3896, -0.8521, 0.1838, -0.7984, 0.3289, -1.34, 0.1218, -1.34, 0.1218, -1.34, -0.02451, -0.8521, 0.1838, -0.8941, 0.43, -1.34, 0.3484, -1.34, 0.1218, -1.34, 0.1218, -0.7984, 0.3289, -0.8941, 0.43, 1.858, 0.4313, 2.34, 0.3778, 2.34, 0.5596, 2.34, 0.5596, 1.935, 0.5581, 1.858, 0.4313, 1.835, 0.6849, 1.935, 0.5581, 2.34, 0.5596, 2.34, 0.5596, 2.34, 0.7607, 1.835, 0.6849, 1.858, 0.4313, 1.935, 0.5581, 1.451, 0.4833, 1.451, 0.4833, 1.374, 0.3658, 1.858, 0.4313, 0.8598, 0.3731, 1.374, 0.3658, 1.451, 0.4833, 1.451, 0.4833, 0.9368, 0.4927, 0.8598, 0.3731, 0.8366, 0.6245, 0.9368, 0.4927, 1.451, 0.4833, 1.451, 0.4833, 1.351, 0.6175, 0.8366, 0.6245, 1.835, 0.6849, 1.351, 0.6175, 1.451, 0.4833, 1.451, 0.4833, 1.935, 0.5581, 1.835, 0.6849, 0.8598, 0.3731, 0.9368, 0.4927, 0.5359, 0.5383, 0.5359, 0.5383, 0.4589, 0.404, 0.8598, 0.3731, 0.05798, 0.3896, 0.4589, 0.404, 0.5359, 0.5383, 0.5359, 0.5383, 0.135, 0.5191, 0.05798, 0.3896, 0.03479, 0.6438, 0.135, 0.5191, 0.5359, 0.5383, 0.5359, 0.5383, 0.4357, 0.6582, 0.03479, 0.6438, 0.8366, 0.6245, 0.4357, 0.6582, 0.5359, 0.5383, 0.5359, 0.5383, 0.9368, 0.4927, 0.8366, 0.6245, 0.05798, 0.3896, 0.135, 0.5191, -0.3483, 0.4713, -0.3483, 0.4713, -0.4253, 0.3492, 0.05798, 0.3896, -0.8941, 0.43, -0.4253, 0.3492, -0.3483, 0.4713, -0.3483, 0.4713, -0.8171, 0.5547, -0.8941, 0.43, -0.9173, 0.6822, -0.8171, 0.5547, -0.3483, 0.4713, -0.3483, 0.4713, -0.4484, 0.6008, -0.9173, 0.6822, 0.03479, 0.6438, -0.4484, 0.6008, -0.3483, 0.4713, -0.3483, 0.4713, 0.135, 0.5191, 0.03479, 0.6438, -0.8941, 0.43, -0.8171, 0.5547, -1.34, 0.5496, -1.34, 0.5496, -1.34, 0.3484, -0.8941, 0.43, -0.9173, 0.6822, -1.34, 0.7184, -1.34, 0.5496, -1.34, 0.5496, -0.8171, 0.5547, -0.9173, 0.6822, 1.835, 0.6849, 2.34, 0.7607, 2.34, 0.9057, 2.34, 0.9057, 1.864, 0.7831, 1.835, 0.6849, 1.832, 0.8662, 1.864, 0.7831, 2.34, 0.9057, 2.34, 0.9057, 2.34, 0.9995, 1.832, 0.8662, 1.835, 0.6849, 1.864, 0.7831, 1.38, 0.7318, 1.38, 0.7318, 1.351, 0.6175, 1.835, 0.6849, 0.8366, 0.6245, 1.351, 0.6175, 1.38, 0.7318, 1.38, 0.7318, 0.8656, 0.7503, 0.8366, 0.6245, 0.8335, 0.8503, 0.8656, 0.7503, 1.38, 0.7318, 1.38, 0.7318, 1.348, 0.8353, 0.8335, 0.8503, 1.832, 0.8662, 1.348, 0.8353, 1.38, 0.7318, 1.38, 0.7318, 1.864, 0.7831, 1.832, 0.8662, 0.8366, 0.6245, 0.8656, 0.7503, 0.4647, 0.75, 0.4647, 0.75, 0.4357, 0.6582, 0.8366, 0.6245, 0.03479, 0.6438, 0.4357, 0.6582, 0.4647, 0.75, 0.4647, 0.75, 0.06378, 0.7462, 0.03479, 0.6438, 0.0316, 0.8406, 0.06378, 0.7462, 0.4647, 0.75, 0.4647, 0.75, 0.4325, 0.8194, 0.0316, 0.8406, 0.8335, 0.8503, 0.4325, 0.8194, 0.4647, 0.75, 0.4647, 0.75, 0.8656, 0.7503, 0.8335, 0.8503, 0.03479, 0.6438, 0.06378, 0.7462, -0.4194, 0.7144, -0.4194, 0.7144, -0.4484, 0.6008, 0.03479, 0.6438, -0.9173, 0.6822, -0.4484, 0.6008, -0.4194, 0.7144, -0.4194, 0.7144, -0.8883, 0.8029, -0.9173, 0.6822, 1.921, 1.532, 1.888, 1.602, 1.419, 1.569, 1.419, 1.569, 1.452, 1.512, 1.921, 1.532, 0.0316, 0.8406, -0.4516, 0.8005, -0.4194, 0.7144, -0.4194, 0.7144, 0.06378, 0.7462, 0.0316, 0.8406, -0.9173, 0.6822, -0.8883, 0.8029, -1.34, 0.8203, -1.34, 0.8203, -1.34, 0.7184, -0.9173, 0.6822, 1.921, 1.532, 2.34, 1.704, 2.34, 1.778, 2.34, 1.778, 1.888, 1.602, 1.921, 1.532, 0.1158, 0.8549, 0.1734, 0.6358, 0.5165, 0.6277, 0.5165, 0.6277, 0.4793, 0.8388, 0.1158, 0.8549, 0.9177, 0.834, 0.4793, 0.8388, 0.5165, 0.6277, 0.5165, 0.6277, 0.7748, 0.6126, 0.9177, 0.834, 0.7017, 0.3715, 0.7748, 0.6126, 0.5165, 0.6277, 0.5165, 0.6277, 0.4432, 0.3814, 0.7017, 0.3715, 0.1004, 0.3945, 0.4432, 0.3814, 0.5165, 0.6277, 0.5165, 0.6277, 0.1734, 0.6358, 0.1004, 0.3945, 0.08231, 0.1521, 0.2252, 0.2278, 0.1685, 0.3504, 0.1685, 0.3504, -0.0279, 0.2436, 0.08231, 0.1521, -0.02623, 0.3919, -0.0279, 0.2436, 0.1685, 0.3504, 0.1685, 0.3504, 0.1178, 0.4687, -0.02623, 0.3919, 0.6367, 0.4286, 0.4268, 0.4687, 0.3822, 0.3504, 0.3822, 0.3504, 0.6079, 0.2937, 0.6367, 0.4286, 0.6285, 0.1976, 0.6079, 0.2937, 0.3822, 0.3504, 0.3822, 0.3504, 0.3874, 0.2278, 0.6285, 0.1976, 0.2676, 0.3919, 0.4268, 0.4687, 0.4214, 0.6004, 0.4214, 0.6004, 0.2682, 0.5312, 0.2676, 0.3919, 0.2888, 0.6512, 0.2682, 0.5312, 0.4214, 0.6004, 0.4214, 0.6004, 0.4423, 0.7354, 0.2888, 0.6512, 0.6521, 0.6732, 0.4423, 0.7354, 0.4214, 0.6004, 0.4214, 0.6004, 0.6261, 0.5624, 0.6521, 0.6732, 0.6367, 0.4286, 0.6261, 0.5624, 0.4214, 0.6004, 0.4214, 0.6004, 0.4268, 0.4687, 0.6367, 0.4286, 0.07382, 0.6512, 0.2525, 0.7354, 0.2524, 0.8693, 0.2524, 0.8693, 0.01584, 0.7684, 0.07382, 0.6512, 0.08392, 0.8331, 0.01584, 0.7404, 0.2524, 0.5862, 0.2524, 0.5862, 0.3162, 0.6056, 0.08392, 0.8331, 0.4095, 0.362, 0.3162, 0.6056, 0.2524, 0.5862, 0.2524, 0.5862, 0.3048, 0.3619, 0.4095, 0.362, 0.6521, 0.6732, 0.6381, 0.7682, 0.4138, 0.8693, 0.4138, 0.8693, 0.4423, 0.7354, 0.6521, 0.6732, 0.08392, 0.8331, 0.3162, 0.6056, 0.5615, 0.6201, 0.5615, 0.6201, 0.4745, 0.832, 0.08392, 0.8331, 0.8707, 0.8487, 0.4745, 0.832, 0.5615, 0.6201, 0.5615, 0.6201, 0.8237, 0.6192, 0.8707, 0.8487, 0.8465, 0.3797, 0.8237, 0.6192, 0.5615, 0.6201, 0.5615, 0.6201, 0.6307, 0.3711, 0.8465, 0.3797, 0.4095, 0.362, 0.6307, 0.3711, 0.5615, 0.6201, 0.5615, 0.6201, 0.3162, 0.6056, 0.4095, 0.362, 0.8707, 0.8487, 0.8237, 0.6192, 0.9791, 0.5933, 0.9791, 0.5933, 0.9994, 0.748, 0.8707, 0.8487, 0.7087, 0.6598, 0.748, 0.7797, 0.5933, 0.7263, 0.5933, 0.7263, 0.5553, 0.6101, 0.7087, 0.6598, 0.3439, 0.6193, 0.5553, 0.6101, 0.5933, 0.7263, 0.5933, 0.7263, 0.3763, 0.7217, 0.3439, 0.6193, 0.8465, 0.3797, 0.9752, 0.3763, 0.9791, 0.5933, 0.9791, 0.5933, 0.8237, 0.6192, 0.8465, 0.3797, 0.7087, 0.6598, 0.5553, 0.6101, 0.5773, 0.4825, 0.5773, 0.4825, 0.7178, 0.5307, 0.7087, 0.6598, 0.7326, 0.3981, 0.7178, 0.5307, 0.5773, 0.4825, 0.5773, 0.4825, 0.5989, 0.3514, 0.7326, 0.3981, 0.389, 0.3582, 0.5989, 0.3514, 0.5773, 0.4825, 0.5773, 0.4825, 0.3726, 0.4917, 0.389, 0.3582, 0.3439, 0.6193, 0.3726, 0.4917, 0.5773, 0.4825, 0.5773, 0.4825, 0.5553, 0.6101, 0.3439, 0.6193, 0.7326, 0.3981, 0.5989, 0.3514, 0.5996, 0.2173, 0.5996, 0.2173, 0.7656, 0.2677, 0.7326, 0.3981, 0.8549, 0.157, 0.7656, 0.2677, 0.5996, 0.2173, 0.5996, 0.2173, 0.6358, 0.1055, 0.8549, 0.157, 0.1004, 0.3945, 0.1734, 0.6358, 0.0296, 0.5996, 0.0296, 0.5996, -0.01283, 0.374, 0.1004, 0.3945, 0.389, 0.3582, 0.374, 0.2224, 0.5996, 0.2173, 0.5996, 0.2173, 0.5989, 0.3514, 0.389, 0.3582, 0.1004, 0.3945, 0.1084, 0.1603, 0.4252, 0.1455, 0.4252, 0.1455, 0.4432, 0.3814, 0.1004, 0.3945, 0.7017, 0.3715, 0.4432, 0.3814, 0.4252, 0.1455, 0.4252, 0.1455, 0.7098, 0.1373, 0.7017, 0.3715, 0.7083, -0.09619, 0.7098, 0.1373, 0.4252, 0.1455, 0.4252, 0.1455, 0.3721, -0.08801, 0.7083, -0.09619, 0.1069, -0.07319, 0.3721, -0.08801, 0.4252, 0.1455, 0.4252, 0.1455, 0.1084, 0.1603, 0.1069, -0.07319, 0.7017, 0.3715, 0.7098, 0.1373, 0.9092, 0.1632, 0.9092, 0.1632, 0.789, 0.3921, 0.7017, 0.3715, 0.6367, 0.4286, 0.6079, 0.2937, 0.8368, 0.203, 0.8368, 0.203, 0.8604, 0.336, 0.6367, 0.4286, 1.094, 0.4183, 0.8604, 0.336, 0.8368, 0.203, 0.8368, 0.203, 1.07, 0.2853, 1.094, 0.4183, 0.7083, -0.09619, 0.8052, -0.07037, 0.9092, 0.1632, 0.9092, 0.1632, 0.7098, 0.1373, 0.7083, -0.09619, 0.6367, 0.4286, 0.8604, 0.336, 0.8481, 0.469, 0.8481, 0.469, 0.6261, 0.5624, 0.6367, 0.4286, 0.6521, 0.6732, 0.6261, 0.5624, 0.8481, 0.469, 0.8481, 0.469, 0.8749, 0.6116, 0.6521, 0.6732, 1.108, 0.6571, 0.8749, 0.6116, 0.8481, 0.469, 0.8481, 0.469, 1.082, 0.5514, 1.108, 0.6571, 1.094, 0.4183, 1.082, 0.5514, 0.8481, 0.469, 0.8481, 0.469, 0.8604, 0.336, 1.094, 0.4183, 0.6521, 0.6732, 0.8749, 0.6116, 0.8669, 0.7093, 0.8669, 0.7093, 0.6381, 0.7682, 0.6521, 0.6732, 0.4095, 0.362, 0.3048, 0.3619, 0.2544, 0.1331, 0.2544, 0.1331, 0.3979, 0.1329, 0.4095, 0.362, 0.3768, -0.1007, 0.3979, 0.1329, 0.2544, 0.1331, 0.2544, 0.1331, 0.2198, -0.1004, 0.3768, -0.1007, 1.108, 0.6571, 1.1, 0.8217, 0.8669, 0.7093, 0.8669, 0.7093, 0.8749, 0.6116, 1.108, 0.6571, 0.4095, 0.362, 0.3979, 0.1329, 0.5997, 0.1352, 0.5997, 0.1352, 0.6307, 0.3711, 0.4095, 0.362, 0.8465, 0.3797, 0.6307, 0.3711, 0.5997, 0.1352, 0.5997, 0.1352, 0.8115, 0.1452, 0.8465, 0.3797, 0.7904, -0.08832, 0.8115, 0.1452, 0.5997, 0.1352, 0.5997, 0.1352, 0.5827, -0.09836, 0.7904, -0.08832, 0.3768, -0.1007, 0.5827, -0.09836, 0.5997, 0.1352, 0.5997, 0.1352, 0.3979, 0.1329, 0.3768, -0.1007, 0.8465, 0.3797, 0.8115, 0.1452, 0.906, 0.1494, 0.906, 0.1494, 0.9752, 0.3763, 0.8465, 0.3797, 0.3439, 0.6193, 0.3763, 0.7217, 0.1494, 0.7042, 0.1494, 0.7042, 0.12, 0.6353, 0.3439, 0.6193, -0.1135, 0.6114, 0.12, 0.6353, 0.1494, 0.7042, 0.1494, 0.7042, -0.08409, 0.733, -0.1135, 0.6114, 0.7904, -0.08832, 0.8714, -0.08409, 0.906, 0.1494, 0.906, 0.1494, 0.8115, 0.1452, 0.7904, -0.08832, 0.3439, 0.6193, 0.12, 0.6353, 0.1506, 0.5177, 0.1506, 0.5177, 0.3726, 0.4917, 0.3439, 0.6193, 0.389, 0.3582, 0.3726, 0.4917, 0.1506, 0.5177, 0.1506, 0.5177, 0.1653, 0.3847, 0.389, 0.3582, -0.06828, 0.3549, 0.1653, 0.3847, 0.1506, 0.5177, 0.1506, 0.5177, -0.08295, 0.4879, -0.06828, 0.3549, -0.1135, 0.6114, -0.08295, 0.4879, 0.1506, 0.5177, 0.1506, 0.5177, 0.12, 0.6353, -0.1135, 0.6114, 0.389, 0.3582, 0.1653, 0.3847, 0.145, 0.2517, 0.145, 0.2517, 0.374, 0.2224, 0.389, 0.3582, 0.3945, 0.1517, 0.374, 0.2224, 0.145, 0.2517, 0.145, 0.2517, 0.1603, 0.1483, 0.3945, 0.1517, -0.07319, 0.1639, 0.1603, 0.1483, 0.145, 0.2517, 0.145, 0.2517, -0.0885, 0.2219, -0.07319, 0.1639, -0.06828, 0.3549, -0.0885, 0.2219, 0.145, 0.2517, 0.145, 0.2517, 0.1653, 0.3847, -0.06828, 0.3549, 0.1069, -0.07319, 0.05223, -0.3791, 0.3729, -0.3939, 0.3729, -0.3939, 0.3721, -0.08801, 0.1069, -0.07319, 0.7083, -0.09619, 0.3721, -0.08801, 0.3729, -0.3939, 0.3729, -0.3939, 0.6536, -0.4021, 0.7083, -0.09619, 0.6835, -0.6505, 0.6536, -0.4021, 0.3729, -0.3939, 0.3729, -0.3939, 0.421, -0.6423, 0.6835, -0.6505, 0.08214, -0.6275, 0.421, -0.6423, 0.3729, -0.3939, 0.3729, -0.3939, 0.05223, -0.3791, 0.08214, -0.6275, 0.7083, -0.09619, 0.6536, -0.4021, 0.849, -0.3762, 0.849, -0.3762, 0.8052, -0.07037, 0.7083, -0.09619, 1.094, 0.4183, 1.07, 0.2853, 1.376, 0.3159, 1.376, 0.3159, 1.4, 0.4489, 1.094, 0.4183, 1.648, 0.4783, 1.4, 0.4489, 1.376, 0.3159, 1.376, 0.3159, 1.625, 0.3453, 1.648, 0.4783, 0.6835, -0.6505, 0.7705, -0.6247, 0.849, -0.3762, 0.849, -0.3762, 0.6536, -0.4021, 0.6835, -0.6505, 1.094, 0.4183, 1.4, 0.4489, 1.388, 0.5819, 1.388, 0.5819, 1.082, 0.5514, 1.094, 0.4183, 1.108, 0.6571, 1.082, 0.5514, 1.388, 0.5819, 1.388, 0.5819, 1.414, 0.7226, 1.108, 0.6571, 1.663, 0.7422, 1.414, 0.7226, 1.388, 0.5819, 1.388, 0.5819, 1.636, 0.6114, 1.663, 0.7422, 1.648, 0.4783, 1.636, 0.6114, 1.388, 0.5819, 1.388, 0.5819, 1.4, 0.4489, 1.648, 0.4783, 1.108, 0.6571, 1.414, 0.7226, 1.406, 0.7979, 1.406, 0.7979, 1.1, 0.8217, 1.108, 0.6571, 0.3768, -0.1007, 0.2198, -0.1004, 0.1005, -0.4063, 0.1005, -0.4063, 0.2607, -0.4065, 0.3768, -0.1007, 0.3151, -0.6549, 0.2607, -0.4065, 0.1005, -0.4063, 0.1005, -0.4063, 0.1481, -0.6547, 0.3151, -0.6549, 1.663, 0.7422, 1.655, 0.8329, 1.406, 0.7979, 1.406, 0.7979, 1.414, 0.7226, 1.663, 0.7422, 0.3768, -0.1007, 0.2607, -0.4065, 0.4642, -0.4042, 0.4642, -0.4042, 0.5827, -0.09836, 0.3768, -0.1007, 0.7904, -0.08832, 0.5827, -0.09836, 0.4642, -0.4042, 0.4642, -0.4042, 0.6743, -0.3942, 0.7904, -0.08832, 0.7287, -0.6426, 0.6743, -0.3942, 0.4642, -0.4042, 0.4642, -0.4042, 0.5562, -0.6526, 0.7287, -0.6426, 0.3151, -0.6549, 0.5562, -0.6526, 0.4642, -0.4042, 0.4642, -0.4042, 0.2607, -0.4065, 0.3151, -0.6549, 0.7904, -0.08832, 0.6743, -0.3942, 0.7521, -0.39, 0.7521, -0.39, 0.8714, -0.08409, 0.7904, -0.08832, -0.1135, 0.6114, -0.08409, 0.733, -0.39, 0.7872, -0.39, 0.7872, -0.4194, 0.6853, -0.1135, 0.6114, -0.6678, 0.6963, -0.4194, 0.6853, -0.39, 0.7872, -0.39, 0.7872, -0.6384, 0.7852, -0.6678, 0.6963, 0.7287, -0.6426, 0.7997, -0.6384, 0.7521, -0.39, 0.7521, -0.39, 0.6743, -0.3942, 0.7287, -0.6426, -0.1135, 0.6114, -0.4194, 0.6853, -0.3888, 0.5619, -0.3888, 0.5619, -0.08295, 0.4879, -0.1135, 0.6114, -0.06828, 0.3549, -0.08295, 0.4879, -0.3888, 0.5619, -0.3888, 0.5619, -0.3741, 0.4288, -0.06828, 0.3549, -0.6226, 0.4268, -0.3741, 0.4288, -0.3888, 0.5619, -0.3888, 0.5619, -0.6372, 0.5598, -0.6226, 0.4268, -0.6678, 0.6963, -0.6372, 0.5598, -0.3888, 0.5619, -0.3888, 0.5619, -0.4194, 0.6853, -0.6678, 0.6963, -0.06828, 0.3549, -0.3741, 0.4288, -0.3944, 0.2958, -0.3944, 0.2958, -0.0885, 0.2219, -0.06828, 0.3549, -0.07319, 0.1639, -0.0885, 0.2219, -0.3944, 0.2958, -0.3944, 0.2958, -0.3791, 0.1891, -0.07319, 0.1639, -0.6275, 0.1785, -0.3791, 0.1891, -0.3944, 0.2958, -0.3944, 0.2958, -0.6428, 0.2938, -0.6275, 0.1785, -0.6226, 0.4268, -0.6428, 0.2938, -0.3944, 0.2958, -0.3944, 0.2958, -0.3741, 0.4288, -0.6226, 0.4268, 0.08214, -0.6275, 0.003923, -0.8737, 0.4614, -0.8737, 0.4614, -0.8737, 0.421, -0.6423, 0.08214, -0.6275, 0.6835, -0.6505, 0.421, -0.6423, 0.4614, -0.8737, 0.4614, -0.8737, 0.9137, -0.8737, 0.6835, -0.6505, 0.6835, 0.2462, 0.9137, -0.001523, 0.9727, 0.07363, 0.9727, 0.07363, 0.7705, 0.3453, 0.6835, 0.2462, 0.8341, 0.4783, 0.7705, 0.3453, 0.9727, 0.07363, 0.9727, 0.07363, 1.071, 0.2749, 0.8341, 0.4783, 0.8341, 0.4783, 1.071, 0.2749, 1.125, 0.4761, 1.125, 0.4761, 0.8462, 0.6114, 0.8341, 0.4783, 1.663, 0.7422, 1.636, 0.6114, 1.874, 0.4761, 1.874, 0.4761, 1.874, 0.6579, 1.663, 0.7422, 1.663, 0.7422, 1.874, 0.6579, 1.874, 0.8851, 1.874, 0.8851, 1.655, 0.8329, 1.663, 0.7422, 0.3151, -0.6549, 0.1481, -0.6547, 0.09703, -0.8737, 0.09703, -0.8737, 0.2727, -0.8737, 0.3151, -0.6549, 0.3151, -0.6549, 0.2727, -0.8737, 0.542, -0.8737, 0.542, -0.8737, 0.5562, -0.6526, 0.3151, -0.6549, 0.7287, -0.6426, 0.5562, -0.6526, 0.542, -0.8737, 0.542, -0.8737, 0.8983, -0.8737, 0.7287, -0.6426, 0.2713, 0.8467, 0.1017, 0.9885, -0.08278, 0.8364, -0.08278, 0.8364, 0.2003, 0.7852, 0.2713, 0.8467, -0.6678, 0.6963, -0.6384, 0.7852, -0.8737, 0.8364, -0.8737, 0.8364, -0.8737, 0.6505, -0.6678, 0.6963, -0.6678, 0.6963, -0.8737, 0.6505, -0.8737, 0.4449, -0.8737, 0.4449, -0.6372, 0.5598, -0.6678, 0.6963, -0.6226, 0.4268, -0.6372, 0.5598, -0.8737, 0.4449, -0.8737, 0.4449, -0.8737, 0.2437, -0.6226, 0.4268, -0.6226, 0.4268, -0.8737, 0.2437, -0.8737, 0.04245, -0.8737, 0.04245, -0.6428, 0.2938, -0.6226, 0.4268, 0.08214, 0.1785, -0.03134, 0.2938, -0.2403, 0.04245, -0.2403, 0.04245, 0.003923, -0.02166, 0.08214, 0.1785])
me_collision_1_003.materials.append(mat_stone24jpg_001)
me_collision_1_003.use_remesh_preserve_volume = False
me_collision_1_003.use_remesh_preserve_attributes = False
me_collision_1_003.use_mirror_vertex_groups = False
me_collision_1_003.update()
me_t_junct_one300 = bpy.data.meshes.new('T_Junct_ONE300')
me_t_junct_one300.from_pydata([(-32.81, -8.97, -0.1344), (-9.801, -8.799, 0.8728), (10.25, -9.322, 0.7512), (36.0, -7.013, 0.9856), (-33.12, -4.314, -2.265), (-9.314, -3.452, -0.5501), (10.73, -3.677, 0.161), (35.69, -2.187, 0.7015), (-36.93, 2.315, -2.832), (-13.13, 3.176, -0.7877), (6.92, 2.952, -0.3361), (31.88, 4.442, 1.101), (-34.0, 7.175, 1.545), (-10.2, 10.32, 1.549), (9.85, 8.977, 1.674), (34.81, 9.132, 2.26), (-33.82, -8.292, 16.87), (-9.466, -8.953, 19.24), (10.21, -9.343, 19.18), (34.99, -8.402, 17.99), (-33.5, -3.879, 17.48), (-9.47, -3.343, 19.34), (10.58, -3.506, 19.61), (35.31, -3.916, 20.44), (-35.66, 2.799, 16.82), (-11.85, 3.313, 19.49), (8.194, 3.157, 20.53), (33.16, 2.763, 22.38), (-35.71, 8.129, 18.13), (-11.91, 10.65, 17.96), (8.139, 9.311, 18.21), (33.1, 8.184, 18.6), (-31.73, -10.65, 6.857), (-12.1, -11.86, 6.901), (12.96, -11.86, 6.747), (37.08, -10.02, 5.915), (33.76, 11.15, 7.731), (8.799, 11.39, 6.277), (-11.25, 12.83, 6.69), (-35.05, 10.52, 7.698), (-36.22, -10.4, 13.29), (-14.48, -12.45, 13.44), (10.46, -12.39, 13.23), (32.59, -10.84, 12.35), (33.18, 10.39, 14.07), (8.219, 11.05, 12.56), (-11.83, 11.89, 13.04), (-35.63, 10.83, 14.0), (-10.19, -20.31, 0.7409), (4.847, -20.88, 1.89), (9.414, -21.09, 7.665), (6.498, -21.47, 13.78), (2.067, -21.12, 17.49), (-8.86, -20.68, 17.4), (-12.73, -21.57, 12.43), (-10.63, -20.45, 5.905), (-10.02, -32.0, 1.047), (5.011, -32.58, 2.845), (9.865, -32.52, 7.407), (10.13, -32.88, 13.38), (2.883, -32.69, 18.18), (-7.457, -32.38, 16.68), (-8.979, -33.01, 12.23), (-10.18, -31.88, 5.822), (-10.64, -45.86, 1.411), (4.391, -46.43, 3.103), (8.156, -46.38, 8.908), (7.578, -46.74, 15.51), (4.425, -46.54, 19.84), (-5.915, -46.24, 18.12), (-11.53, -46.87, 14.36), (-11.89, -45.74, 7.62), (-46.2, -9.422, -6.673), (-21.31, -6.145, 0.6926), (0.7937, -5.943, 0.07021), (23.68, -5.209, 0.706), (45.8, -9.109, -4.916), (-46.2, -0.9879, -5.455), (-22.32, -0.2663, -0.5862), (-0.2185, -0.05923, -0.1304), (22.66, 0.664, 1.462), (45.8, -0.2751, -5.609), (-46.2, 7.767, -5.839), (-23.17, 5.83, -1.403), (-1.063, 6.032, -1.107), (21.82, 6.766, 0.9474), (45.8, 8.891, -3.579), (-46.2, -8.081, 20.6), (-22.8, -6.58, 20.09), (-0.3727, -6.11, 21.96), (22.19, -6.565, 20.1), (45.8, -9.049, 23.64), (-46.2, 0.7923, 23.19), (-22.65, -0.6728, 19.37), (-0.5436, -0.1474, 22.56), (22.34, -0.528, 21.42), (45.8, -0.2649, 24.38), (-46.2, 9.451, 21.33), (-23.71, 5.461, 17.63), (-1.61, 6.082, 21.9), (21.27, 5.575, 19.9), (45.8, 9.38, 24.76), (-46.2, -14.47, 0.3142), (-21.85, -10.48, 4.329), (23.13, -8.818, 3.486), (45.8, -14.7, -0.5341), (-46.2, -16.18, 10.07), (-21.89, -11.2, 11.1), (23.1, -11.0, 9.64), (45.8, -16.11, 8.83), (-46.2, -13.62, 18.04), (-23.16, -10.35, 17.08), (21.82, -10.48, 16.23), (45.8, -14.19, 18.03), (45.8, 14.23, 1.289), (24.05, 10.43, 3.151), (1.169, 13.63, 3.497), (-20.94, 8.766, 2.777), (-46.2, 13.16, -0.004794), (45.8, 16.67, 10.94), (23.58, 10.81, 9.031), (0.7001, 15.46, 10.41), (-21.4, 10.61, 8.732), (-46.2, 15.13, 10.69), (45.8, 15.08, 19.59), (21.8, 9.07, 15.25), (-1.079, 14.97, 15.7), (-23.18, 9.054, 14.81), (-46.2, 14.27, 17.46), (0.2163, -14.48, 0.4561), (8.089, -14.73, 5.708), (8.185, -15.71, 11.96), (5.993, -15.52, 18.68), (-1.735, -14.67, 18.74), (-12.18, -15.34, 15.11), (-11.86, -15.74, 9.011), (-11.96, -15.18, 2.381), (-2.066, -26.53, 0.1206), (10.03, -26.09, 2.024), (8.886, -26.37, 8.675), (5.943, -26.84, 14.68), (-2.689, -26.79, 17.15), (-10.35, -26.44, 14.55), (-11.16, -26.41, 9.892), (-10.01, -26.55, 3.241), (-3.376, -40.02, 1.498), (8.529, -39.58, 4.845), (12.25, -39.86, 11.5), (9.79, -40.33, 16.9), (0.6969, -40.28, 18.35), (-6.5, -39.92, 16.63), (-7.792, -39.89, 11.0), (-11.52, -40.03, 4.344), (-1.162, -52.01, -2.804), (11.62, -52.01, -1.21), (15.42, -52.01, 8.851), (9.877, -52.01, 19.08), (-1.248, -52.01, 23.41), (-14.77, -52.01, 17.86), (-14.91, -52.01, 8.072), (-18.71, -52.01, -1.99), (-46.2, -5.705, -6.174), (-33.03, -6.909, -1.818), (-46.2, -12.02, -3.299), (-21.39, -3.553, -0.5747), (-9.229, -6.04, 0.8369), (-21.09, -8.298, 1.867), (0.7096, -3.348, -0.6505), (10.82, -6.272, 0.1978), (-0.7148, -9.201, -0.3036), (23.59, -2.622, 0.5145), (35.78, -4.781, -0.1193), (23.9, -6.843, 0.6152), (45.8, -5.215, -5.328), (45.8, -12.2, -4.59), (-46.2, 3.809, -6.041), (-34.04, -1.026, -2.257), (-25.21, 3.075, -2.126), (-10.24, -0.1665, -0.3666), (-3.103, 3.281, -1.182), (9.805, -0.3884, 0.2312), (19.78, 4.007, 0.7717), (34.77, 1.101, 1.601), (45.8, 4.748, -3.991), (-46.2, 11.16, -3.664), (-34.89, 5.066, -0.6529), (-22.28, 7.847, 0.4924), (-11.09, 5.935, -0.02796), (-0.1736, 12.49, 0.5721), (8.96, 5.703, -0.8212), (22.71, 9.302, 1.601), (33.92, 7.194, 1.139), (45.8, 12.07, -3.009), (-46.2, -11.07, 20.9), (-34.32, -6.468, 17.28), (-46.2, -3.976, 22.12), (-21.71, -8.843, 19.32), (-10.54, -5.951, 20.53), (-21.67, -3.979, 19.24), (0.4414, -9.37, 19.14), (9.509, -6.127, 19.89), (0.5899, -3.457, 21.35), (23.27, -8.641, 18.07), (34.49, -6.306, 18.98), (23.32, -3.825, 20.33), (45.8, -11.87, 20.75), (45.8, -5.247, 24.31), (-34.37, -0.5609, 17.7), (-46.2, 5.592, 22.26), (-10.57, -0.05998, 19.59), (-23.93, 2.724, 17.52), (9.48, -0.1882, 19.1), (-1.83, 3.131, 22.85), (34.44, -0.5683, 22.38), (21.05, 2.792, 21.17), (45.8, 4.809, 25.57), (-35.44, 5.815, 18.22), (-46.2, 12.43, 19.7), (-11.63, 6.343, 19.53), (-23.99, 7.617, 16.96), (8.413, 5.931, 18.11), (-1.884, 12.79, 17.44), (33.37, 5.777, 19.85), (21.0, 7.735, 17.83), (45.8, 12.98, 21.94), (-33.58, -10.8, 2.44), (-46.2, -15.91, 5.238), (-12.06, -11.03, 3.642), (-20.01, -10.89, 7.755), (13.0, -10.83, 3.039), (35.23, -8.255, 2.605), (24.97, -10.11, 6.58), (45.8, -15.51, 3.884), (-33.61, -10.2, 10.35), (-46.2, -15.28, 14.44), (-12.76, -12.23, 10.22), (-24.6, -11.32, 14.27), (12.3, -11.88, 10.23), (35.2, -10.41, 9.696), (20.38, -11.31, 13.09), (45.8, -15.4, 13.52), (-34.31, -9.701, 14.89), (-12.68, -11.47, 16.44), (11.91, -11.66, 16.16), (34.5, -9.6, 15.05), (36.15, 10.99, 4.321), (45.8, 16.31, 6.394), (11.19, 11.1, 3.967), (21.66, 11.06, 6.094), (-8.854, 11.44, 3.506), (-1.224, 14.64, 7.05), (-32.66, 8.446, 5.17), (-23.33, 10.28, 5.679), (-46.2, 14.47, 5.659), (35.69, 11.4, 10.9), (45.8, 16.49, 15.97), (10.72, 11.99, 9.267), (21.08, 9.826, 12.39), (-9.323, 12.75, 9.925), (-1.804, 15.88, 13.4), (-33.13, 11.61, 10.82), (-23.91, 10.01, 11.97), (-46.2, 15.15, 14.91), (33.91, 9.788, 16.53), (8.944, 10.6, 15.71), (-11.1, 11.19, 15.6), (-34.91, 9.879, 17.02), (-1.617, -20.64, 0.4003), (7.029, -20.37, 4.291), (8.886, -20.82, 11.01), (4.682, -21.12, 16.15), (-3.463, -20.89, 18.0), (-12.08, -20.76, 14.99), (-11.16, -20.86, 9.241), (-13.02, -20.82, 2.509), (-8.363, -14.28, -0.4142), (6.672, -14.85, 2.644), (9.357, -15.84, 8.667), (5.992, -16.23, 15.33), (4.397, -15.03, 19.4), (-8.29, -14.69, 17.29), (-13.59, -16.29, 12.2), (-10.69, -15.2, 5.735), (-3.395, -32.37, 0.0791), (7.434, -31.93, 4.082), (10.71, -32.21, 10.73), (6.809, -32.68, 17.49), (-2.265, -32.63, 17.84), (-9.481, -32.27, 15.27), (-9.34, -32.25, 9.147), (-12.61, -32.38, 2.496), (-9.987, -26.16, 0.657), (5.048, -26.74, 0.01852), (7.991, -26.68, 5.35), (8.481, -27.04, 12.24), (2.356, -26.85, 17.13), (-7.983, -26.54, 16.99), (-10.63, -27.17, 12.83), (-12.05, -26.04, 6.566), (-2.172, -46.23, 1.728), (6.566, -45.79, 5.582), (8.458, -46.07, 12.23), (8.602, -46.54, 17.77), (-1.601, -46.49, 21.35), (-7.689, -46.13, 16.58), (-11.59, -46.1, 10.95), (-13.48, -46.24, 4.294), (-11.39, -39.65, 1.678), (3.643, -40.22, 2.239), (10.89, -40.17, 8.171), (11.88, -40.53, 15.01), (5.786, -40.33, 18.27), (-4.554, -40.03, 17.38), (-7.228, -40.66, 14.08), (-9.152, -39.52, 7.67), (-12.6, -52.01, -3.593), (10.15, -52.01, -3.089), (14.09, -52.01, 3.821), (13.58, -52.01, 13.4), (5.486, -52.01, 23.3), (-10.16, -52.01, 21.66), (-15.33, -52.01, 13.21), (-16.24, -52.01, 3.041)], [], [(4, 161, 72), (72, 162, 4), (0, 162, 72), (72, 163, 0), (0, 166, 73), (73, 162, 0), (4, 162, 73), (73, 164, 4), (5, 164, 73), (73, 165, 5), (1, 165, 73), (73, 166, 1), (1, 169, 74), (74, 165, 1), (5, 165, 74), (74, 167, 5), (6, 167, 74), (74, 168, 6), (2, 168, 74), (74, 169, 2), (2, 172, 75), (75, 168, 2), (6, 168, 75), (75, 170, 6), (7, 170, 75), (75, 171, 7), (3, 171, 75), (75, 172, 3), (3, 174, 76), (76, 171, 3), (7, 171, 76), (76, 173, 7), (8, 175, 77), (77, 176, 8), (4, 176, 77), (77, 161, 4), (4, 164, 78), (78, 176, 4), (8, 176, 78), (78, 177, 8), (9, 177, 78), (78, 178, 9), (5, 178, 78), (78, 164, 5), (5, 167, 79), (79, 178, 5), (9, 178, 79), (79, 179, 9), (10, 179, 79), (79, 180, 10), (6, 180, 79), (79, 167, 6), (6, 170, 80), (80, 180, 6), (10, 180, 80), (80, 181, 10), (11, 181, 80), (80, 182, 11), (7, 182, 80), (80, 170, 7), (7, 173, 81), (81, 182, 7), (11, 182, 81), (81, 183, 11), (12, 184, 82), (82, 185, 12), (8, 185, 82), (82, 175, 8), (8, 177, 83), (83, 185, 8), (12, 185, 83), (83, 186, 12), (13, 186, 83), (83, 187, 13), (9, 187, 83), (83, 177, 9), (9, 179, 84), (84, 187, 9), (13, 187, 84), (84, 188, 13), (14, 188, 84), (84, 189, 14), (10, 189, 84), (84, 179, 10), (10, 181, 85), (85, 189, 10), (14, 189, 85), (85, 190, 14), (15, 190, 85), (85, 191, 15), (11, 191, 85), (85, 181, 11), (11, 183, 86), (86, 191, 11), (15, 191, 86), (86, 192, 15), (16, 193, 87), (87, 194, 16), (20, 194, 87), (87, 195, 20), (16, 194, 88), (88, 196, 16), (17, 196, 88), (88, 197, 17), (21, 197, 88), (88, 198, 21), (20, 198, 88), (88, 194, 20), (17, 197, 89), (89, 199, 17), (18, 199, 89), (89, 200, 18), (22, 200, 89), (89, 201, 22), (21, 201, 89), (89, 197, 21), (18, 200, 90), (90, 202, 18), (19, 202, 90), (90, 203, 19), (23, 203, 90), (90, 204, 23), (22, 204, 90), (90, 200, 22), (19, 203, 91), (91, 205, 19), (23, 206, 91), (91, 203, 23), (20, 195, 92), (92, 207, 20), (24, 207, 92), (92, 208, 24), (20, 207, 93), (93, 198, 20), (21, 198, 93), (93, 209, 21), (25, 209, 93), (93, 210, 25), (24, 210, 93), (93, 207, 24), (21, 209, 94), (94, 201, 21), (22, 201, 94), (94, 211, 22), (26, 211, 94), (94, 212, 26), (25, 212, 94), (94, 209, 25), (22, 211, 95), (95, 204, 22), (23, 204, 95), (95, 213, 23), (27, 213, 95), (95, 214, 27), (26, 214, 95), (95, 211, 26), (23, 213, 96), (96, 206, 23), (27, 215, 96), (96, 213, 27), (24, 208, 97), (97, 216, 24), (28, 216, 97), (97, 217, 28), (24, 216, 98), (98, 210, 24), (25, 210, 98), (98, 218, 25), (29, 218, 98), (98, 219, 29), (28, 219, 98), (98, 216, 28), (25, 218, 99), (99, 212, 25), (26, 212, 99), (99, 220, 26), (30, 220, 99), (99, 221, 30), (29, 221, 99), (99, 218, 29), (26, 220, 100), (100, 214, 26), (27, 214, 100), (100, 222, 27), (31, 222, 100), (100, 223, 31), (30, 223, 100), (100, 220, 30), (27, 222, 101), (101, 215, 27), (31, 224, 101), (101, 222, 31), (0, 163, 102), (102, 225, 0), (32, 225, 102), (102, 226, 32), (0, 225, 103), (103, 166, 0), (1, 166, 103), (103, 227, 1), (33, 227, 103), (103, 228, 33), (32, 228, 103), (103, 225, 32), (2, 229, 104), (104, 172, 2), (3, 172, 104), (104, 230, 3), (35, 230, 104), (104, 231, 35), (34, 231, 104), (104, 229, 34), (3, 230, 105), (105, 174, 3), (35, 232, 105), (105, 230, 35), (32, 226, 106), (106, 233, 32), (40, 233, 106), (106, 234, 40), (32, 233, 107), (107, 228, 32), (33, 228, 107), (107, 235, 33), (41, 235, 107), (107, 236, 41), (40, 236, 107), (107, 233, 40), (34, 237, 108), (108, 231, 34), (35, 231, 108), (108, 238, 35), (43, 238, 108), (108, 239, 43), (42, 239, 108), (108, 237, 42), (35, 238, 109), (109, 232, 35), (43, 240, 109), (109, 238, 43), (40, 234, 110), (110, 241, 40), (16, 241, 110), (110, 193, 16), (40, 241, 111), (111, 236, 40), (41, 236, 111), (111, 242, 41), (17, 242, 111), (111, 196, 17), (16, 196, 111), (111, 241, 16), (42, 243, 112), (112, 239, 42), (43, 239, 112), (112, 244, 43), (19, 244, 112), (112, 202, 19), (18, 202, 112), (112, 243, 18), (43, 244, 113), (113, 240, 43), (19, 205, 113), (113, 244, 19), (15, 192, 114), (114, 245, 15), (36, 245, 114), (114, 246, 36), (15, 245, 115), (115, 190, 15), (14, 190, 115), (115, 247, 14), (37, 247, 115), (115, 248, 37), (36, 248, 115), (115, 245, 36), (14, 247, 116), (116, 188, 14), (13, 188, 116), (116, 249, 13), (38, 249, 116), (116, 250, 38), (37, 250, 116), (116, 247, 37), (13, 249, 117), (117, 186, 13), (12, 186, 117), (117, 251, 12), (39, 251, 117), (117, 252, 39), (38, 252, 117), (117, 249, 38), (12, 251, 118), (118, 184, 12), (39, 253, 118), (118, 251, 39), (36, 246, 119), (119, 254, 36), (44, 254, 119), (119, 255, 44), (36, 254, 120), (120, 248, 36), (37, 248, 120), (120, 256, 37), (45, 256, 120), (120, 257, 45), (44, 257, 120), (120, 254, 44), (37, 256, 121), (121, 250, 37), (38, 250, 121), (121, 258, 38), (46, 258, 121), (121, 259, 46), (45, 259, 121), (121, 256, 45), (38, 258, 122), (122, 252, 38), (39, 252, 122), (122, 260, 39), (47, 260, 122), (122, 261, 47), (46, 261, 122), (122, 258, 46), (39, 260, 123), (123, 253, 39), (47, 262, 123), (123, 260, 47), (44, 255, 124), (124, 263, 44), (31, 263, 124), (124, 224, 31), (44, 263, 125), (125, 257, 44), (45, 257, 125), (125, 264, 45), (30, 264, 125), (125, 223, 30), (31, 223, 125), (125, 263, 31), (45, 264, 126), (126, 259, 45), (46, 259, 126), (126, 265, 46), (29, 265, 126), (126, 221, 29), (30, 221, 126), (126, 264, 30), (46, 265, 127), (127, 261, 46), (47, 261, 127), (127, 266, 47), (28, 266, 127), (127, 219, 28), (29, 219, 127), (127, 265, 29), (47, 266, 128), (128, 262, 47), (28, 217, 128), (128, 266, 28), (1, 275, 129), (129, 169, 1), (2, 169, 129), (129, 276, 2), (49, 276, 129), (129, 267, 49), (48, 267, 129), (129, 275, 48), (2, 276, 130), (130, 229, 2), (34, 229, 130), (130, 277, 34), (50, 277, 130), (130, 268, 50), (49, 268, 130), (130, 276, 49), (34, 277, 131), (131, 237, 34), (42, 237, 131), (131, 278, 42), (51, 278, 131), (131, 269, 51), (50, 269, 131), (131, 277, 50), (42, 278, 132), (132, 243, 42), (18, 243, 132), (132, 279, 18), (52, 279, 132), (132, 270, 52), (51, 270, 132), (132, 278, 51), (18, 279, 133), (133, 199, 18), (17, 199, 133), (133, 280, 17), (53, 280, 133), (133, 271, 53), (52, 271, 133), (133, 279, 52), (17, 280, 134), (134, 242, 17), (41, 242, 134), (134, 281, 41), (54, 281, 134), (134, 272, 54), (53, 272, 134), (134, 280, 53), (41, 281, 135), (135, 235, 41), (33, 235, 135), (135, 282, 33), (55, 282, 135), (135, 273, 55), (54, 273, 135), (135, 281, 54), (33, 282, 136), (136, 227, 33), (1, 227, 136), (136, 275, 1), (48, 275, 136), (136, 274, 48), (55, 274, 136), (136, 282, 55), (48, 291, 137), (137, 267, 48), (49, 267, 137), (137, 292, 49), (57, 292, 137), (137, 283, 57), (56, 283, 137), (137, 291, 56), (49, 292, 138), (138, 268, 49), (50, 268, 138), (138, 293, 50), (58, 293, 138), (138, 284, 58), (57, 284, 138), (138, 292, 57), (50, 293, 139), (139, 269, 50), (51, 269, 139), (139, 294, 51), (59, 294, 139), (139, 285, 59), (58, 285, 139), (139, 293, 58), (51, 294, 140), (140, 270, 51), (52, 270, 140), (140, 295, 52), (60, 295, 140), (140, 286, 60), (59, 286, 140), (140, 294, 59), (52, 295, 141), (141, 271, 52), (53, 271, 141), (141, 296, 53), (61, 296, 141), (141, 287, 61), (60, 287, 141), (141, 295, 60), (53, 296, 142), (142, 272, 53), (54, 272, 142), (142, 297, 54), (62, 297, 142), (142, 288, 62), (61, 288, 142), (142, 296, 61), (54, 297, 143), (143, 273, 54), (55, 273, 143), (143, 298, 55), (63, 298, 143), (143, 289, 63), (62, 289, 143), (143, 297, 62), (55, 298, 144), (144, 274, 55), (48, 274, 144), (144, 291, 48), (56, 291, 144), (144, 290, 56), (63, 290, 144), (144, 298, 63), (56, 307, 145), (145, 283, 56), (57, 283, 145), (145, 308, 57), (65, 308, 145), (145, 299, 65), (64, 299, 145), (145, 307, 64), (57, 308, 146), (146, 284, 57), (58, 284, 146), (146, 309, 58), (66, 309, 146), (146, 300, 66), (65, 300, 146), (146, 308, 65), (58, 309, 147), (147, 285, 58), (59, 285, 147), (147, 310, 59), (67, 310, 147), (147, 301, 67), (66, 301, 147), (147, 309, 66), (59, 310, 148), (148, 286, 59), (60, 286, 148), (148, 311, 60), (68, 311, 148), (148, 302, 68), (67, 302, 148), (148, 310, 67), (60, 311, 149), (149, 287, 60), (61, 287, 149), (149, 312, 61), (69, 312, 149), (149, 303, 69), (68, 303, 149), (149, 311, 68), (61, 312, 150), (150, 288, 61), (62, 288, 150), (150, 313, 62), (70, 313, 150), (150, 304, 70), (69, 304, 150), (150, 312, 69), (62, 313, 151), (151, 289, 62), (63, 289, 151), (151, 314, 63), (71, 314, 151), (151, 305, 71), (70, 305, 151), (151, 313, 70), (63, 314, 152), (152, 290, 63), (56, 290, 152), (152, 307, 56), (64, 307, 152), (152, 306, 64), (71, 306, 152), (152, 314, 71), (64, 315, 153), (153, 299, 64), (65, 299, 153), (153, 316, 65), (65, 316, 154), (154, 300, 65), (66, 300, 154), (154, 317, 66), (66, 317, 155), (155, 301, 66), (67, 301, 155), (155, 318, 67), (67, 318, 156), (156, 302, 67), (68, 302, 156), (156, 319, 68), (68, 319, 157), (157, 303, 68), (69, 303, 157), (157, 320, 69), (69, 320, 158), (158, 304, 69), (70, 304, 158), (158, 321, 70), (70, 321, 159), (159, 305, 70), (71, 305, 159), (159, 322, 71), (71, 322, 160), (160, 306, 71), (64, 306, 160), (160, 315, 64)])
me_t_junct_one300.polygons.foreach_set('use_smooth', [True] * 584)
_uv = me_t_junct_one300.uv_layers.new(name='geom-T_Junct_ONE300-map1')
_uv.uv.foreach_set('vector', [-0.8168, 1.034, -1.34, 0.9786, -1.34, 0.83, -1.34, 0.83, -0.8134, 0.9305, -0.8168, 1.034, 1.805, 0.1167, 1.813, 0.04934, 2.34, -0.1449, 2.34, -0.1449, 2.34, -0.009905, 1.805, 0.1167, -0.8046, 0.848, -0.3358, 0.8749, -0.3445, 0.9611, -0.3445, 0.9611, -0.8134, 0.9305, -0.8046, 0.848, -0.8168, 1.034, -0.8134, 0.9305, -0.3445, 0.9611, -0.3445, 0.9611, -0.3479, 1.065, -0.8168, 1.034, 0.1353, 1.069, -0.3479, 1.065, -0.3445, 0.9611, -0.3445, 0.9611, 0.1387, 0.9653, 0.1353, 1.069, 0.1158, 0.8549, 0.1387, 0.9653, -0.3445, 0.9611, -0.3445, 0.9611, -0.3358, 0.8749, 0.1158, 0.8549, 0.1158, 0.8549, 0.4793, 0.8388, 0.5396, 0.9691, 0.5396, 0.9691, 0.1387, 0.9653, 0.1158, 0.8549, 0.1353, 1.069, 0.1387, 0.9653, 0.5396, 0.9691, 0.5396, 0.9691, 0.5363, 1.073, 0.1353, 1.069, 0.9372, 1.06, 0.5363, 1.073, 0.5396, 0.9691, 0.5396, 0.9691, 0.9406, 0.956, 0.9372, 1.06, 0.9177, 0.834, 0.9406, 0.956, 0.5396, 0.9691, 0.5396, 0.9691, 0.4793, 0.8388, 0.9177, 0.834, 0.9177, 0.834, 1.464, 0.9331, 1.455, 0.9985, 1.455, 0.9985, 0.9406, 0.956, 0.9177, 0.834, 0.9372, 1.06, 0.9406, 0.956, 1.455, 0.9985, 1.455, 0.9985, 1.452, 1.102, 0.9372, 1.06, 1.936, 1.119, 1.452, 1.102, 1.455, 0.9985, 1.455, 0.9985, 1.939, 1.016, 1.936, 1.119, 1.948, 0.9263, 1.939, 1.016, 1.455, 0.9985, 1.455, 0.9985, 1.464, 0.9331, 1.948, 0.9263, 1.948, 0.9263, 2.34, 0.719, 2.34, 0.8425, 2.34, 0.8425, 1.939, 1.016, 1.948, 0.9263, 1.936, 1.119, 1.939, 1.016, 2.34, 0.8425, 2.34, 0.8425, 2.34, 0.9982, 1.936, 1.119, -0.9693, 1.299, -1.34, 1.359, -1.34, 1.167, -1.34, 1.167, -0.8539, 1.166, -0.9693, 1.299, -0.8168, 1.034, -0.8539, 1.166, -1.34, 1.167, -1.34, 1.167, -1.34, 0.9786, -0.8168, 1.034, -0.8168, 1.034, -0.3479, 1.065, -0.385, 1.196, -0.385, 1.196, -0.8539, 1.166, -0.8168, 1.034, -0.9693, 1.299, -0.8539, 1.166, -0.385, 1.196, -0.385, 1.196, -0.5004, 1.33, -0.9693, 1.299, -0.01716, 1.334, -0.5004, 1.33, -0.385, 1.196, -0.385, 1.196, 0.09822, 1.2, -0.01716, 1.334, 0.1353, 1.069, 0.09822, 1.2, -0.385, 1.196, -0.385, 1.196, -0.3479, 1.065, 0.1353, 1.069, 0.1353, 1.069, 0.5363, 1.073, 0.4991, 1.204, 0.4991, 1.204, 0.09822, 1.2, 0.1353, 1.069, -0.01716, 1.334, 0.09822, 1.2, 0.4991, 1.204, 0.4991, 1.204, 0.3838, 1.338, -0.01716, 1.334, 0.7847, 1.325, 0.3838, 1.338, 0.4991, 1.204, 0.4991, 1.204, 0.9001, 1.191, 0.7847, 1.325, 0.9372, 1.06, 0.9001, 1.191, 0.4991, 1.204, 0.4991, 1.204, 0.5363, 1.073, 0.9372, 1.06, 0.9372, 1.06, 1.452, 1.102, 1.414, 1.233, 1.414, 1.233, 0.9001, 1.191, 0.9372, 1.06, 0.7847, 1.325, 0.9001, 1.191, 1.414, 1.233, 1.414, 1.233, 1.299, 1.367, 0.7847, 1.325, 1.783, 1.385, 1.299, 1.367, 1.414, 1.233, 1.414, 1.233, 1.899, 1.251, 1.783, 1.385, 1.936, 1.119, 1.899, 1.251, 1.414, 1.233, 1.414, 1.233, 1.452, 1.102, 1.936, 1.119, 1.936, 1.119, 2.34, 0.9982, 2.34, 1.196, 2.34, 1.196, 1.899, 1.251, 1.936, 1.119, 1.783, 1.385, 1.899, 1.251, 2.34, 1.196, 2.34, 1.196, 2.34, 1.397, 1.783, 1.385, -0.8521, 1.494, -1.34, 1.653, -1.34, 1.518, -1.34, 1.518, -0.8877, 1.409, -0.8521, 1.494, -0.9693, 1.299, -0.8877, 1.409, -1.34, 1.518, -1.34, 1.518, -1.34, 1.359, -0.9693, 1.299, -0.9693, 1.299, -0.5004, 1.33, -0.4188, 1.44, -0.4188, 1.44, -0.8877, 1.409, -0.9693, 1.299, -0.8521, 0.1838, -0.8877, 0.09593, -0.4188, 0.06591, -0.4188, 0.06591, -0.3832, 0.1417, -0.8521, 0.1838, 0.1, 1.62, -0.3832, 1.521, -0.4188, 1.44, -0.4188, 1.44, 0.06444, 1.444, 0.1, 1.62, -0.01716, 1.334, 0.06444, 1.444, -0.4188, 1.44, -0.4188, 1.44, -0.5004, 1.33, -0.01716, 1.334, -0.01716, 1.334, 0.3838, 1.338, 0.4654, 1.448, 0.4654, 1.448, 0.06444, 1.444, -0.01716, 1.334, 0.1, 1.62, 0.06444, 1.444, 0.4654, 1.448, 0.4654, 1.448, 0.5009, 1.706, 0.1, 1.62, 0.9019, 1.566, 0.5009, 1.706, 0.4654, 1.448, 0.4654, 1.448, 0.8663, 1.435, 0.9019, 1.566, 0.7847, 1.325, 0.8663, 1.435, 0.4654, 1.448, 0.4654, 1.448, 0.3838, 1.338, 0.7847, 1.325, 0.7847, 1.325, 1.299, 1.367, 1.381, 1.477, 1.381, 1.477, 0.8663, 1.435, 0.7847, 1.325, 0.9019, 1.566, 0.8663, 1.435, 1.381, 1.477, 1.381, 1.477, 1.416, 1.579, 0.9019, 1.566, 1.9, 1.572, 1.416, 1.579, 1.381, 1.477, 1.381, 1.477, 1.865, 1.495, 1.9, 1.572, 1.783, 1.385, 1.865, 1.495, 1.381, 1.477, 1.381, 1.477, 1.299, 1.367, 1.783, 1.385, 1.783, 1.385, 2.34, 1.397, 2.34, 1.562, 2.34, 1.562, 1.865, 1.495, 1.783, 1.385, 1.9, 1.572, 1.865, 1.495, 2.34, 1.562, 2.34, 1.562, 2.34, 1.69, 1.9, 1.572, 1.845, 0.8752, 2.34, 0.764, 2.34, 0.8836, 2.34, 0.8836, 1.865, 0.9481, 1.845, 0.8752, 1.832, 1.052, 1.865, 0.9481, 2.34, 0.8836, 2.34, 0.8836, 2.34, 1.048, 1.832, 1.052, 1.845, 0.8752, 1.865, 0.9481, 1.404, 0.9437, 1.404, 0.9437, 1.361, 0.8531, 1.845, 0.8752, 0.8707, 0.8487, 1.361, 0.8531, 1.404, 0.9437, 1.404, 0.9437, 0.9136, 0.9688, 0.8707, 0.8487, 0.8709, 1.073, 0.9136, 0.9688, 1.404, 0.9437, 1.404, 0.9437, 1.359, 1.048, 0.8709, 1.073, 1.832, 1.052, 1.359, 1.048, 1.404, 0.9437, 1.404, 0.9437, 1.865, 0.9481, 1.832, 1.052, 0.8707, 0.8487, 0.9136, 0.9688, 0.507, 0.9624, 0.507, 0.9624, 0.4745, 0.832, 0.8707, 0.8487, 0.08392, 0.8331, 0.4745, 0.832, 0.507, 0.9624, 0.507, 0.9624, 0.1117, 0.9618, 0.08392, 0.8331, 0.06904, 1.067, 0.1117, 0.9618, 0.507, 0.9624, 0.507, 0.9624, 0.4685, 1.069, 0.06904, 1.067, 0.8709, 1.073, 0.4685, 1.069, 0.507, 0.9624, 0.507, 0.9624, 0.9136, 0.9688, 0.8709, 1.073, 0.08392, 0.8331, 0.1117, 0.9618, -0.3955, 0.9443, -0.3955, 0.9443, -0.4389, 0.8612, 0.08392, 0.8331, -0.9075, 0.8708, -0.4389, 0.8612, -0.3955, 0.9443, -0.3955, 0.9443, -0.8874, 0.9546, -0.9075, 0.8708, -0.9202, 1.05, -0.8874, 0.9546, -0.3955, 0.9443, -0.3955, 0.9443, -0.4407, 1.054, -0.9202, 1.05, 0.06904, 1.067, -0.4407, 1.054, -0.3955, 0.9443, -0.3955, 0.9443, 0.1117, 0.9618, 0.06904, 1.067, -0.9075, 0.8708, -0.8874, 0.9546, -1.34, 0.8449, -1.34, 0.8449, -1.34, 0.7319, -0.9075, 0.8708, -0.9202, 1.05, -1.34, 0.997, -1.34, 0.8449, -1.34, 0.8449, -0.8874, 0.9546, -0.9202, 1.05, 1.832, 1.052, 2.34, 1.048, 2.34, 1.239, 2.34, 1.239, 1.867, 1.184, 1.832, 1.052, 1.918, 1.319, 1.867, 1.184, 2.34, 1.239, 2.34, 1.239, 2.34, 1.431, 1.918, 1.319, 1.832, 1.052, 1.867, 1.184, 1.398, 1.18, 1.398, 1.18, 1.359, 1.048, 1.832, 1.052, 0.8709, 1.073, 1.359, 1.048, 1.398, 1.18, 1.398, 1.18, 0.9148, 1.204, 0.8709, 1.073, 0.9662, 1.339, 0.9148, 1.204, 1.398, 1.18, 1.398, 1.18, 1.449, 1.316, 0.9662, 1.339, 1.918, 1.319, 1.449, 1.316, 1.398, 1.18, 1.398, 1.18, 1.867, 1.184, 1.918, 1.319, 0.8709, 1.073, 0.9148, 1.204, 0.5139, 1.201, 0.5139, 1.201, 0.4685, 1.069, 0.8709, 1.073, 0.06904, 1.067, 0.4685, 1.069, 0.5139, 1.201, 0.5139, 1.201, 0.1129, 1.199, 0.06904, 1.067, 0.1644, 1.333, 0.1129, 1.199, 0.5139, 1.201, 0.5139, 1.201, 0.5653, 1.332, 0.1644, 1.333, 0.9662, 1.339, 0.5653, 1.332, 0.5139, 1.201, 0.5139, 1.201, 0.9148, 1.204, 0.9662, 1.339, 0.06904, 1.067, 0.1129, 1.199, -0.4015, 1.186, -0.4015, 1.186, -0.4407, 1.054, 0.06904, 1.067, -0.9202, 1.05, -0.4407, 1.054, -0.4015, 1.186, -0.4015, 1.186, -0.8855, 1.184, -0.9202, 1.05, -0.8341, 1.317, -0.8855, 1.184, -0.4015, 1.186, -0.4015, 1.186, -0.35, 1.319, -0.8341, 1.317, 0.1644, 1.333, -0.35, 1.319, -0.4015, 1.186, -0.4015, 1.186, 0.1129, 1.199, 0.1644, 1.333, -0.9202, 1.05, -0.8855, 1.184, -1.34, 1.196, -1.34, 1.196, -1.34, 0.997, -0.9202, 1.05, -0.8341, 1.317, -1.34, 1.399, -1.34, 1.196, -1.34, 1.196, -0.8855, 1.184, -0.8341, 1.317, 1.918, 1.319, 2.34, 1.431, 2.34, 1.585, 2.34, 1.585, 1.91, 1.439, 1.918, 1.319, 1.921, 1.532, 1.91, 1.439, 2.34, 1.585, 2.34, 1.585, 2.34, 1.704, 1.921, 1.532, 1.918, 1.319, 1.91, 1.439, 1.441, 1.425, 1.441, 1.425, 1.449, 1.316, 1.918, 1.319, 0.9662, 1.339, 1.449, 1.316, 1.441, 1.425, 1.441, 1.425, 0.9575, 1.461, 0.9662, 1.339, 0.9684, 1.633, 0.9575, 1.461, 1.441, 1.425, 1.441, 1.425, 1.452, 1.512, 0.9684, 1.633, 1.921, 1.532, 1.452, 1.512, 1.441, 1.425, 1.441, 1.425, 1.91, 1.439, 1.921, 1.532, 0.9662, 1.339, 0.9575, 1.461, 0.5565, 1.45, 0.5565, 1.45, 0.5653, 1.332, 0.9662, 1.339, 0.1644, 1.333, 0.5653, 1.332, 0.5565, 1.45, 0.5565, 1.45, 0.1556, 1.444, 0.1644, 1.333, 0.1665, 1.579, 0.1556, 1.444, 0.5565, 1.45, 0.5565, 1.45, 0.5675, 1.718, 0.1665, 1.579, 0.9684, 1.633, 0.5675, 1.718, 0.5565, 1.45, 0.5565, 1.45, 0.9575, 1.461, 0.9684, 1.633, 0.1644, 1.333, 0.1556, 1.444, -0.3588, 1.43, -0.3588, 1.43, -0.35, 1.319, 0.1644, 1.333, -0.8341, 1.317, -0.35, 1.319, -0.3588, 1.43, -0.3588, 1.43, -0.8429, 1.438, -0.8341, 1.317, -0.8319, 1.534, -0.8429, 1.438, -0.3588, 1.43, -0.3588, 1.43, -0.3479, 1.516, -0.8319, 1.534, 0.1665, 1.579, -0.3479, 1.516, -0.3588, 1.43, -0.3588, 1.43, 0.1556, 1.444, 0.1665, 1.579, -0.8341, 1.317, -0.8429, 1.438, -1.34, 1.582, -1.34, 1.582, -1.34, 1.399, -0.8341, 1.317, -0.8319, 1.534, -1.34, 1.726, -1.34, 1.582, -1.34, 1.582, -0.8429, 1.438, -0.8319, 1.534, 1.805, 0.1167, 2.34, -0.009905, 2.34, 0.1346, 2.34, 0.1346, 1.835, 0.2196, 1.805, 0.1167, 1.761, 0.3963, 1.835, 0.2196, 2.34, 0.1346, 2.34, 0.1346, 2.34, 0.3316, 1.761, 0.3963, 1.805, 0.1167, 1.835, 0.2196, 1.366, 0.2952, 1.366, 0.2952, 1.336, 0.1967, 1.805, 0.1167, 0.8842, 0.157, 1.336, 0.1967, 1.366, 0.2952, 1.366, 0.2952, 0.9744, 0.2677, 0.8842, 0.157, 0.9761, 0.3981, 0.9744, 0.2677, 1.366, 0.2952, 1.366, 0.2952, 1.293, 0.4322, 0.9761, 0.3981, 1.761, 0.3963, 1.293, 0.4322, 1.366, 0.2952, 1.366, 0.2952, 1.835, 0.2196, 1.761, 0.3963, 0.08231, 0.1521, -0.0279, 0.2436, -0.4332, 0.2615, -0.4332, 0.2615, -0.4637, 0.1466, 0.08231, 0.1521, -0.9478, 0.1615, -0.4637, 0.1466, -0.4332, 0.2615, -0.4332, 0.2615, -0.9172, 0.2262, -0.9478, 0.1615, -0.9909, 0.3586, -0.9172, 0.2262, -0.4332, 0.2615, -0.4332, 0.2615, -0.5069, 0.3852, -0.9909, 0.3586, -0.02623, 0.3919, -0.5069, 0.3852, -0.4332, 0.2615, -0.4332, 0.2615, -0.0279, 0.2436, -0.02623, 0.3919, -0.9478, 0.1615, -0.9172, 0.2262, -1.34, 0.1007, -1.34, 0.1007, -1.34, -0.06157, -0.9478, 0.1615, -0.9909, 0.3586, -1.34, 0.2774, -1.34, 0.1007, -1.34, 0.1007, -0.9172, 0.2262, -0.9909, 0.3586, 1.761, 0.3963, 2.34, 0.3316, 2.34, 0.5249, 2.34, 0.5249, 1.837, 0.5359, 1.761, 0.3963, 1.941, 0.6538, 1.837, 0.5359, 2.34, 0.5249, 2.34, 0.5249, 2.34, 0.6997, 1.941, 0.6538, 1.761, 0.3963, 1.837, 0.5359, 1.368, 0.5659, 1.368, 0.5659, 1.293, 0.4322, 1.761, 0.3963, 0.9761, 0.3981, 1.293, 0.4322, 1.368, 0.5659, 1.368, 0.5659, 1.003, 0.5307, 0.9761, 0.3981, 1.071, 0.6598, 1.003, 0.5307, 1.368, 0.5659, 1.368, 0.5659, 1.476, 0.6927, 1.071, 0.6598, 1.941, 0.6538, 1.476, 0.6927, 1.368, 0.5659, 1.368, 0.5659, 1.837, 0.5359, 1.941, 0.6538, -0.02623, 0.3919, 0.0003129, 0.5312, -0.4318, 0.5076, -0.4318, 0.5076, -0.5069, 0.3852, -0.02623, 0.3919, -0.9909, 0.3586, -0.5069, 0.3852, -0.4318, 0.5076, -0.4318, 0.5076, -0.9159, 0.5099, -0.9909, 0.3586, -0.8113, 0.6161, -0.9159, 0.5099, -0.4318, 0.5076, -0.4318, 0.5076, -0.3232, 0.6457, -0.8113, 0.6161, 0.07382, 0.6512, -0.3232, 0.6457, -0.4318, 0.5076, -0.4318, 0.5076, 0.0003129, 0.5312, 0.07382, 0.6512, -0.9909, 0.3586, -0.9159, 0.5099, -1.34, 0.4753, -1.34, 0.4753, -1.34, 0.2774, -0.9909, 0.3586, -0.8113, 0.6161, -1.34, 0.663, -1.34, 0.4753, -1.34, 0.4753, -0.9159, 0.5099, -0.8113, 0.6161, 1.941, 0.6538, 2.34, 0.6997, 2.34, 0.8436, 2.34, 0.8436, 1.865, 0.7175, 1.941, 0.6538, 1.845, 0.797, 1.865, 0.7175, 2.34, 0.8436, 2.34, 0.8436, 2.34, 0.9581, 1.845, 0.797, 1.941, 0.6538, 1.865, 0.7175, 1.419, 0.8051, 1.419, 0.8051, 1.476, 0.6927, 1.941, 0.6538, 1.071, 0.6598, 1.476, 0.6927, 1.419, 0.8051, 1.419, 0.8051, 0.9994, 0.7797, 1.071, 0.6598, 0.8707, 0.8917, 0.9994, 0.7797, 1.419, 0.8051, 1.419, 0.8051, 1.361, 0.895, 0.8707, 0.8917, 1.845, 0.797, 1.361, 0.895, 1.419, 0.8051, 1.419, 0.8051, 1.865, 0.7175, 1.845, 0.797, 0.07382, 0.6512, 0.01584, 0.7684, -0.3808, 0.7713, -0.3808, 0.7713, -0.3232, 0.6457, 0.07382, 0.6512, -0.8113, 0.6161, -0.3232, 0.6457, -0.3808, 0.7713, -0.3808, 0.7713, -0.8879, 0.7241, -0.8113, 0.6161, -0.9075, 0.8418, -0.8879, 0.7241, -0.3808, 0.7713, -0.3808, 0.7713, -0.4389, 0.8449, -0.9075, 0.8418, 0.08392, 0.8892, -0.4389, 0.8449, -0.3808, 0.7713, -0.3808, 0.7713, 0.01584, 0.7684, 0.08392, 0.8892, -0.8113, 0.6161, -0.8879, 0.7241, -1.34, 0.8431, -1.34, 0.8431, -1.34, 0.663, -0.8113, 0.6161, -0.9075, 0.8418, -1.34, 0.9521, -1.34, 0.8431, -1.34, 0.8431, -0.8879, 0.7241, -0.9075, 0.8418, 1.9, 0.2124, 2.34, 0.001662, 2.34, 0.1736, 2.34, 0.1736, 1.954, 0.2949, 1.9, 0.2124, 1.858, 0.4313, 1.954, 0.2949, 2.34, 0.1736, 2.34, 0.1736, 2.34, 0.3778, 1.858, 0.4313, 1.9, 0.2124, 1.954, 0.2949, 1.47, 0.2481, 1.47, 0.2481, 1.416, 0.1861, 1.9, 0.2124, 0.9019, 0.189, 1.416, 0.1861, 1.47, 0.2481, 1.47, 0.2481, 0.9556, 0.2807, 0.9019, 0.189, 0.8598, 0.3731, 0.9556, 0.2807, 1.47, 0.2481, 1.47, 0.2481, 1.374, 0.3658, 0.8598, 0.3731, 1.858, 0.4313, 1.374, 0.3658, 1.47, 0.2481, 1.47, 0.2481, 1.954, 0.2949, 1.858, 0.4313, 0.9019, 0.189, 0.9556, 0.2807, 0.5546, 0.2619, 0.5546, 0.2619, 0.5009, 0.1449, 0.9019, 0.189, 0.1, 0.184, 0.5009, 0.1449, 0.5546, 0.2619, 0.5546, 0.2619, 0.1537, 0.2623, 0.1, 0.184, 0.05798, 0.3896, 0.1537, 0.2623, 0.5546, 0.2619, 0.5546, 0.2619, 0.4589, 0.404, 0.05798, 0.3896, 0.8598, 0.3731, 0.4589, 0.404, 0.5546, 0.2619, 0.5546, 0.2619, 0.9556, 0.2807, 0.8598, 0.3731, 0.1, 0.184, 0.1537, 0.2623, -0.3295, 0.2331, -0.3295, 0.2331, -0.3832, 0.1417, 0.1, 0.184, -0.8521, 0.1838, -0.3832, 0.1417, -0.3295, 0.2331, -0.3295, 0.2331, -0.7984, 0.3289, -0.8521, 0.1838, -0.8941, 0.43, -0.7984, 0.3289, -0.3295, 0.2331, -0.3295, 0.2331, -0.4253, 0.3492, -0.8941, 0.43, 0.05798, 0.3896, -0.4253, 0.3492, -0.3295, 0.2331, -0.3295, 0.2331, 0.1537, 0.2623, 0.05798, 0.3896, -0.8521, 0.1838, -0.7984, 0.3289, -1.34, 0.1218, -1.34, 0.1218, -1.34, -0.02451, -0.8521, 0.1838, -0.8941, 0.43, -1.34, 0.3484, -1.34, 0.1218, -1.34, 0.1218, -0.7984, 0.3289, -0.8941, 0.43, 1.858, 0.4313, 2.34, 0.3778, 2.34, 0.5596, 2.34, 0.5596, 1.935, 0.5581, 1.858, 0.4313, 1.835, 0.6849, 1.935, 0.5581, 2.34, 0.5596, 2.34, 0.5596, 2.34, 0.7607, 1.835, 0.6849, 1.858, 0.4313, 1.935, 0.5581, 1.451, 0.4833, 1.451, 0.4833, 1.374, 0.3658, 1.858, 0.4313, 0.8598, 0.3731, 1.374, 0.3658, 1.451, 0.4833, 1.451, 0.4833, 0.9368, 0.4927, 0.8598, 0.3731, 0.8366, 0.6245, 0.9368, 0.4927, 1.451, 0.4833, 1.451, 0.4833, 1.351, 0.6175, 0.8366, 0.6245, 1.835, 0.6849, 1.351, 0.6175, 1.451, 0.4833, 1.451, 0.4833, 1.935, 0.5581, 1.835, 0.6849, 0.8598, 0.3731, 0.9368, 0.4927, 0.5359, 0.5383, 0.5359, 0.5383, 0.4589, 0.404, 0.8598, 0.3731, 0.05798, 0.3896, 0.4589, 0.404, 0.5359, 0.5383, 0.5359, 0.5383, 0.135, 0.5191, 0.05798, 0.3896, 0.03479, 0.6438, 0.135, 0.5191, 0.5359, 0.5383, 0.5359, 0.5383, 0.4357, 0.6582, 0.03479, 0.6438, 0.8366, 0.6245, 0.4357, 0.6582, 0.5359, 0.5383, 0.5359, 0.5383, 0.9368, 0.4927, 0.8366, 0.6245, 0.05798, 0.3896, 0.135, 0.5191, -0.3483, 0.4713, -0.3483, 0.4713, -0.4253, 0.3492, 0.05798, 0.3896, -0.8941, 0.43, -0.4253, 0.3492, -0.3483, 0.4713, -0.3483, 0.4713, -0.8171, 0.5547, -0.8941, 0.43, -0.9173, 0.6822, -0.8171, 0.5547, -0.3483, 0.4713, -0.3483, 0.4713, -0.4484, 0.6008, -0.9173, 0.6822, 0.03479, 0.6438, -0.4484, 0.6008, -0.3483, 0.4713, -0.3483, 0.4713, 0.135, 0.5191, 0.03479, 0.6438, -0.8941, 0.43, -0.8171, 0.5547, -1.34, 0.5496, -1.34, 0.5496, -1.34, 0.3484, -0.8941, 0.43, -0.9173, 0.6822, -1.34, 0.7184, -1.34, 0.5496, -1.34, 0.5496, -0.8171, 0.5547, -0.9173, 0.6822, 1.835, 0.6849, 2.34, 0.7607, 2.34, 0.9057, 2.34, 0.9057, 1.864, 0.7831, 1.835, 0.6849, 1.832, 0.8662, 1.864, 0.7831, 2.34, 0.9057, 2.34, 0.9057, 2.34, 0.9995, 1.832, 0.8662, 1.835, 0.6849, 1.864, 0.7831, 1.38, 0.7318, 1.38, 0.7318, 1.351, 0.6175, 1.835, 0.6849, 0.8366, 0.6245, 1.351, 0.6175, 1.38, 0.7318, 1.38, 0.7318, 0.8656, 0.7503, 0.8366, 0.6245, 0.8335, 0.8503, 0.8656, 0.7503, 1.38, 0.7318, 1.38, 0.7318, 1.348, 0.8353, 0.8335, 0.8503, 1.832, 0.8662, 1.348, 0.8353, 1.38, 0.7318, 1.38, 0.7318, 1.864, 0.7831, 1.832, 0.8662, 0.8366, 0.6245, 0.8656, 0.7503, 0.4647, 0.75, 0.4647, 0.75, 0.4357, 0.6582, 0.8366, 0.6245, 0.03479, 0.6438, 0.4357, 0.6582, 0.4647, 0.75, 0.4647, 0.75, 0.06378, 0.7462, 0.03479, 0.6438, 0.0316, 0.8406, 0.06378, 0.7462, 0.4647, 0.75, 0.4647, 0.75, 0.4325, 0.8194, 0.0316, 0.8406, 0.8335, 0.8503, 0.4325, 0.8194, 0.4647, 0.75, 0.4647, 0.75, 0.8656, 0.7503, 0.8335, 0.8503, 0.03479, 0.6438, 0.06378, 0.7462, -0.4194, 0.7144, -0.4194, 0.7144, -0.4484, 0.6008, 0.03479, 0.6438, -0.9173, 0.6822, -0.4484, 0.6008, -0.4194, 0.7144, -0.4194, 0.7144, -0.8883, 0.8029, -0.9173, 0.6822, 1.921, 1.532, 1.888, 1.602, 1.419, 1.569, 1.419, 1.569, 1.452, 1.512, 1.921, 1.532, 0.0316, 0.8406, -0.4516, 0.8005, -0.4194, 0.7144, -0.4194, 0.7144, 0.06378, 0.7462, 0.0316, 0.8406, -0.9173, 0.6822, -0.8883, 0.8029, -1.34, 0.8203, -1.34, 0.8203, -1.34, 0.7184, -0.9173, 0.6822, 1.921, 1.532, 2.34, 1.704, 2.34, 1.778, 2.34, 1.778, 1.888, 1.602, 1.921, 1.532, 0.1158, 0.8549, 0.1734, 0.6358, 0.5165, 0.6277, 0.5165, 0.6277, 0.4793, 0.8388, 0.1158, 0.8549, 0.9177, 0.834, 0.4793, 0.8388, 0.5165, 0.6277, 0.5165, 0.6277, 0.7748, 0.6126, 0.9177, 0.834, 0.7017, 0.3715, 0.7748, 0.6126, 0.5165, 0.6277, 0.5165, 0.6277, 0.4432, 0.3814, 0.7017, 0.3715, 0.1004, 0.3945, 0.4432, 0.3814, 0.5165, 0.6277, 0.5165, 0.6277, 0.1734, 0.6358, 0.1004, 0.3945, 0.08231, 0.1521, 0.2252, 0.2278, 0.1685, 0.3504, 0.1685, 0.3504, -0.0279, 0.2436, 0.08231, 0.1521, -0.02623, 0.3919, -0.0279, 0.2436, 0.1685, 0.3504, 0.1685, 0.3504, 0.1178, 0.4687, -0.02623, 0.3919, 0.6367, 0.4286, 0.4268, 0.4687, 0.3822, 0.3504, 0.3822, 0.3504, 0.6079, 0.2937, 0.6367, 0.4286, 0.6285, 0.1976, 0.6079, 0.2937, 0.3822, 0.3504, 0.3822, 0.3504, 0.3874, 0.2278, 0.6285, 0.1976, 0.2676, 0.3919, 0.4268, 0.4687, 0.4214, 0.6004, 0.4214, 0.6004, 0.2682, 0.5312, 0.2676, 0.3919, 0.2888, 0.6512, 0.2682, 0.5312, 0.4214, 0.6004, 0.4214, 0.6004, 0.4423, 0.7354, 0.2888, 0.6512, 0.6521, 0.6732, 0.4423, 0.7354, 0.4214, 0.6004, 0.4214, 0.6004, 0.6261, 0.5624, 0.6521, 0.6732, 0.6367, 0.4286, 0.6261, 0.5624, 0.4214, 0.6004, 0.4214, 0.6004, 0.4268, 0.4687, 0.6367, 0.4286, 0.07382, 0.6512, 0.2525, 0.7354, 0.2524, 0.8693, 0.2524, 0.8693, 0.01584, 0.7684, 0.07382, 0.6512, 0.08392, 0.8331, 0.01584, 0.7404, 0.2524, 0.5862, 0.2524, 0.5862, 0.3162, 0.6056, 0.08392, 0.8331, 0.4095, 0.362, 0.3162, 0.6056, 0.2524, 0.5862, 0.2524, 0.5862, 0.3048, 0.3619, 0.4095, 0.362, 0.6521, 0.6732, 0.6381, 0.7682, 0.4138, 0.8693, 0.4138, 0.8693, 0.4423, 0.7354, 0.6521, 0.6732, 0.08392, 0.8331, 0.3162, 0.6056, 0.5615, 0.6201, 0.5615, 0.6201, 0.4745, 0.832, 0.08392, 0.8331, 0.8707, 0.8487, 0.4745, 0.832, 0.5615, 0.6201, 0.5615, 0.6201, 0.8237, 0.6192, 0.8707, 0.8487, 0.8465, 0.3797, 0.8237, 0.6192, 0.5615, 0.6201, 0.5615, 0.6201, 0.6307, 0.3711, 0.8465, 0.3797, 0.4095, 0.362, 0.6307, 0.3711, 0.5615, 0.6201, 0.5615, 0.6201, 0.3162, 0.6056, 0.4095, 0.362, 0.8707, 0.8487, 0.8237, 0.6192, 0.9791, 0.5933, 0.9791, 0.5933, 0.9994, 0.748, 0.8707, 0.8487, 0.7087, 0.6598, 0.748, 0.7797, 0.5933, 0.7263, 0.5933, 0.7263, 0.5553, 0.6101, 0.7087, 0.6598, 0.3439, 0.6193, 0.5553, 0.6101, 0.5933, 0.7263, 0.5933, 0.7263, 0.3763, 0.7217, 0.3439, 0.6193, 0.8465, 0.3797, 0.9752, 0.3763, 0.9791, 0.5933, 0.9791, 0.5933, 0.8237, 0.6192, 0.8465, 0.3797, 0.7087, 0.6598, 0.5553, 0.6101, 0.5773, 0.4825, 0.5773, 0.4825, 0.7178, 0.5307, 0.7087, 0.6598, 0.7326, 0.3981, 0.7178, 0.5307, 0.5773, 0.4825, 0.5773, 0.4825, 0.5989, 0.3514, 0.7326, 0.3981, 0.389, 0.3582, 0.5989, 0.3514, 0.5773, 0.4825, 0.5773, 0.4825, 0.3726, 0.4917, 0.389, 0.3582, 0.3439, 0.6193, 0.3726, 0.4917, 0.5773, 0.4825, 0.5773, 0.4825, 0.5553, 0.6101, 0.3439, 0.6193, 0.7326, 0.3981, 0.5989, 0.3514, 0.5996, 0.2173, 0.5996, 0.2173, 0.7656, 0.2677, 0.7326, 0.3981, 0.8549, 0.157, 0.7656, 0.2677, 0.5996, 0.2173, 0.5996, 0.2173, 0.6358, 0.1055, 0.8549, 0.157, 0.1004, 0.3945, 0.1734, 0.6358, 0.0296, 0.5996, 0.0296, 0.5996, -0.01283, 0.374, 0.1004, 0.3945, 0.389, 0.3582, 0.374, 0.2224, 0.5996, 0.2173, 0.5996, 0.2173, 0.5989, 0.3514, 0.389, 0.3582, 0.1004, 0.3945, 0.1084, 0.1603, 0.4252, 0.1455, 0.4252, 0.1455, 0.4432, 0.3814, 0.1004, 0.3945, 0.7017, 0.3715, 0.4432, 0.3814, 0.4252, 0.1455, 0.4252, 0.1455, 0.7098, 0.1373, 0.7017, 0.3715, 0.7083, -0.09619, 0.7098, 0.1373, 0.4252, 0.1455, 0.4252, 0.1455, 0.3721, -0.08801, 0.7083, -0.09619, 0.1069, -0.07319, 0.3721, -0.08801, 0.4252, 0.1455, 0.4252, 0.1455, 0.1084, 0.1603, 0.1069, -0.07319, 0.7017, 0.3715, 0.7098, 0.1373, 0.9092, 0.1632, 0.9092, 0.1632, 0.789, 0.3921, 0.7017, 0.3715, 0.6367, 0.4286, 0.6079, 0.2937, 0.8368, 0.203, 0.8368, 0.203, 0.8604, 0.336, 0.6367, 0.4286, 1.094, 0.4183, 0.8604, 0.336, 0.8368, 0.203, 0.8368, 0.203, 1.07, 0.2853, 1.094, 0.4183, 0.7083, -0.09619, 0.8052, -0.07037, 0.9092, 0.1632, 0.9092, 0.1632, 0.7098, 0.1373, 0.7083, -0.09619, 0.6367, 0.4286, 0.8604, 0.336, 0.8481, 0.469, 0.8481, 0.469, 0.6261, 0.5624, 0.6367, 0.4286, 0.6521, 0.6732, 0.6261, 0.5624, 0.8481, 0.469, 0.8481, 0.469, 0.8749, 0.6116, 0.6521, 0.6732, 1.108, 0.6571, 0.8749, 0.6116, 0.8481, 0.469, 0.8481, 0.469, 1.082, 0.5514, 1.108, 0.6571, 1.094, 0.4183, 1.082, 0.5514, 0.8481, 0.469, 0.8481, 0.469, 0.8604, 0.336, 1.094, 0.4183, 0.6521, 0.6732, 0.8749, 0.6116, 0.8669, 0.7093, 0.8669, 0.7093, 0.6381, 0.7682, 0.6521, 0.6732, 0.4095, 0.362, 0.3048, 0.3619, 0.2544, 0.1331, 0.2544, 0.1331, 0.3979, 0.1329, 0.4095, 0.362, 0.3768, -0.1007, 0.3979, 0.1329, 0.2544, 0.1331, 0.2544, 0.1331, 0.2198, -0.1004, 0.3768, -0.1007, 1.108, 0.6571, 1.1, 0.8217, 0.8669, 0.7093, 0.8669, 0.7093, 0.8749, 0.6116, 1.108, 0.6571, 0.4095, 0.362, 0.3979, 0.1329, 0.5997, 0.1352, 0.5997, 0.1352, 0.6307, 0.3711, 0.4095, 0.362, 0.8465, 0.3797, 0.6307, 0.3711, 0.5997, 0.1352, 0.5997, 0.1352, 0.8115, 0.1452, 0.8465, 0.3797, 0.7904, -0.08832, 0.8115, 0.1452, 0.5997, 0.1352, 0.5997, 0.1352, 0.5827, -0.09836, 0.7904, -0.08832, 0.3768, -0.1007, 0.5827, -0.09836, 0.5997, 0.1352, 0.5997, 0.1352, 0.3979, 0.1329, 0.3768, -0.1007, 0.8465, 0.3797, 0.8115, 0.1452, 0.906, 0.1494, 0.906, 0.1494, 0.9752, 0.3763, 0.8465, 0.3797, 0.3439, 0.6193, 0.3763, 0.7217, 0.1494, 0.7042, 0.1494, 0.7042, 0.12, 0.6353, 0.3439, 0.6193, -0.1135, 0.6114, 0.12, 0.6353, 0.1494, 0.7042, 0.1494, 0.7042, -0.08409, 0.733, -0.1135, 0.6114, 0.7904, -0.08832, 0.8714, -0.08409, 0.906, 0.1494, 0.906, 0.1494, 0.8115, 0.1452, 0.7904, -0.08832, 0.3439, 0.6193, 0.12, 0.6353, 0.1506, 0.5177, 0.1506, 0.5177, 0.3726, 0.4917, 0.3439, 0.6193, 0.389, 0.3582, 0.3726, 0.4917, 0.1506, 0.5177, 0.1506, 0.5177, 0.1653, 0.3847, 0.389, 0.3582, -0.06828, 0.3549, 0.1653, 0.3847, 0.1506, 0.5177, 0.1506, 0.5177, -0.08295, 0.4879, -0.06828, 0.3549, -0.1135, 0.6114, -0.08295, 0.4879, 0.1506, 0.5177, 0.1506, 0.5177, 0.12, 0.6353, -0.1135, 0.6114, 0.389, 0.3582, 0.1653, 0.3847, 0.145, 0.2517, 0.145, 0.2517, 0.374, 0.2224, 0.389, 0.3582, 0.3945, 0.1517, 0.374, 0.2224, 0.145, 0.2517, 0.145, 0.2517, 0.1603, 0.1483, 0.3945, 0.1517, -0.07319, 0.1639, 0.1603, 0.1483, 0.145, 0.2517, 0.145, 0.2517, -0.0885, 0.2219, -0.07319, 0.1639, -0.06828, 0.3549, -0.0885, 0.2219, 0.145, 0.2517, 0.145, 0.2517, 0.1653, 0.3847, -0.06828, 0.3549, 0.1069, -0.07319, 0.05223, -0.3791, 0.3729, -0.3939, 0.3729, -0.3939, 0.3721, -0.08801, 0.1069, -0.07319, 0.7083, -0.09619, 0.3721, -0.08801, 0.3729, -0.3939, 0.3729, -0.3939, 0.6536, -0.4021, 0.7083, -0.09619, 0.6835, -0.6505, 0.6536, -0.4021, 0.3729, -0.3939, 0.3729, -0.3939, 0.421, -0.6423, 0.6835, -0.6505, 0.08214, -0.6275, 0.421, -0.6423, 0.3729, -0.3939, 0.3729, -0.3939, 0.05223, -0.3791, 0.08214, -0.6275, 0.7083, -0.09619, 0.6536, -0.4021, 0.849, -0.3762, 0.849, -0.3762, 0.8052, -0.07037, 0.7083, -0.09619, 1.094, 0.4183, 1.07, 0.2853, 1.376, 0.3159, 1.376, 0.3159, 1.4, 0.4489, 1.094, 0.4183, 1.648, 0.4783, 1.4, 0.4489, 1.376, 0.3159, 1.376, 0.3159, 1.625, 0.3453, 1.648, 0.4783, 0.6835, -0.6505, 0.7705, -0.6247, 0.849, -0.3762, 0.849, -0.3762, 0.6536, -0.4021, 0.6835, -0.6505, 1.094, 0.4183, 1.4, 0.4489, 1.388, 0.5819, 1.388, 0.5819, 1.082, 0.5514, 1.094, 0.4183, 1.108, 0.6571, 1.082, 0.5514, 1.388, 0.5819, 1.388, 0.5819, 1.414, 0.7226, 1.108, 0.6571, 1.663, 0.7422, 1.414, 0.7226, 1.388, 0.5819, 1.388, 0.5819, 1.636, 0.6114, 1.663, 0.7422, 1.648, 0.4783, 1.636, 0.6114, 1.388, 0.5819, 1.388, 0.5819, 1.4, 0.4489, 1.648, 0.4783, 1.108, 0.6571, 1.414, 0.7226, 1.406, 0.7979, 1.406, 0.7979, 1.1, 0.8217, 1.108, 0.6571, 0.3768, -0.1007, 0.2198, -0.1004, 0.1005, -0.4063, 0.1005, -0.4063, 0.2607, -0.4065, 0.3768, -0.1007, 0.3151, -0.6549, 0.2607, -0.4065, 0.1005, -0.4063, 0.1005, -0.4063, 0.1481, -0.6547, 0.3151, -0.6549, 1.663, 0.7422, 1.655, 0.8329, 1.406, 0.7979, 1.406, 0.7979, 1.414, 0.7226, 1.663, 0.7422, 0.3768, -0.1007, 0.2607, -0.4065, 0.4642, -0.4042, 0.4642, -0.4042, 0.5827, -0.09836, 0.3768, -0.1007, 0.7904, -0.08832, 0.5827, -0.09836, 0.4642, -0.4042, 0.4642, -0.4042, 0.6743, -0.3942, 0.7904, -0.08832, 0.7287, -0.6426, 0.6743, -0.3942, 0.4642, -0.4042, 0.4642, -0.4042, 0.5562, -0.6526, 0.7287, -0.6426, 0.3151, -0.6549, 0.5562, -0.6526, 0.4642, -0.4042, 0.4642, -0.4042, 0.2607, -0.4065, 0.3151, -0.6549, 0.7904, -0.08832, 0.6743, -0.3942, 0.7521, -0.39, 0.7521, -0.39, 0.8714, -0.08409, 0.7904, -0.08832, -0.1135, 0.6114, -0.08409, 0.733, -0.39, 0.7872, -0.39, 0.7872, -0.4194, 0.6853, -0.1135, 0.6114, -0.6678, 0.6963, -0.4194, 0.6853, -0.39, 0.7872, -0.39, 0.7872, -0.6384, 0.7852, -0.6678, 0.6963, 0.7287, -0.6426, 0.7997, -0.6384, 0.7521, -0.39, 0.7521, -0.39, 0.6743, -0.3942, 0.7287, -0.6426, -0.1135, 0.6114, -0.4194, 0.6853, -0.3888, 0.5619, -0.3888, 0.5619, -0.08295, 0.4879, -0.1135, 0.6114, -0.06828, 0.3549, -0.08295, 0.4879, -0.3888, 0.5619, -0.3888, 0.5619, -0.3741, 0.4288, -0.06828, 0.3549, -0.6226, 0.4268, -0.3741, 0.4288, -0.3888, 0.5619, -0.3888, 0.5619, -0.6372, 0.5598, -0.6226, 0.4268, -0.6678, 0.6963, -0.6372, 0.5598, -0.3888, 0.5619, -0.3888, 0.5619, -0.4194, 0.6853, -0.6678, 0.6963, -0.06828, 0.3549, -0.3741, 0.4288, -0.3944, 0.2958, -0.3944, 0.2958, -0.0885, 0.2219, -0.06828, 0.3549, -0.07319, 0.1639, -0.0885, 0.2219, -0.3944, 0.2958, -0.3944, 0.2958, -0.3791, 0.1891, -0.07319, 0.1639, -0.6275, 0.1785, -0.3791, 0.1891, -0.3944, 0.2958, -0.3944, 0.2958, -0.6428, 0.2938, -0.6275, 0.1785, -0.6226, 0.4268, -0.6428, 0.2938, -0.3944, 0.2958, -0.3944, 0.2958, -0.3741, 0.4288, -0.6226, 0.4268, 0.08214, -0.6275, 0.003923, -0.8737, 0.4614, -0.8737, 0.4614, -0.8737, 0.421, -0.6423, 0.08214, -0.6275, 0.6835, -0.6505, 0.421, -0.6423, 0.4614, -0.8737, 0.4614, -0.8737, 0.9137, -0.8737, 0.6835, -0.6505, 0.6835, 0.2462, 0.9137, -0.001523, 0.9727, 0.07363, 0.9727, 0.07363, 0.7705, 0.3453, 0.6835, 0.2462, 0.8341, 0.4783, 0.7705, 0.3453, 0.9727, 0.07363, 0.9727, 0.07363, 1.071, 0.2749, 0.8341, 0.4783, 0.8341, 0.4783, 1.071, 0.2749, 1.125, 0.4761, 1.125, 0.4761, 0.8462, 0.6114, 0.8341, 0.4783, 1.663, 0.7422, 1.636, 0.6114, 1.874, 0.4761, 1.874, 0.4761, 1.874, 0.6579, 1.663, 0.7422, 1.663, 0.7422, 1.874, 0.6579, 1.874, 0.8851, 1.874, 0.8851, 1.655, 0.8329, 1.663, 0.7422, 0.3151, -0.6549, 0.1481, -0.6547, 0.09703, -0.8737, 0.09703, -0.8737, 0.2727, -0.8737, 0.3151, -0.6549, 0.3151, -0.6549, 0.2727, -0.8737, 0.542, -0.8737, 0.542, -0.8737, 0.5562, -0.6526, 0.3151, -0.6549, 0.7287, -0.6426, 0.5562, -0.6526, 0.542, -0.8737, 0.542, -0.8737, 0.8983, -0.8737, 0.7287, -0.6426, 0.2713, 0.8467, 0.1017, 0.9885, -0.08278, 0.8364, -0.08278, 0.8364, 0.2003, 0.7852, 0.2713, 0.8467, -0.6678, 0.6963, -0.6384, 0.7852, -0.8737, 0.8364, -0.8737, 0.8364, -0.8737, 0.6505, -0.6678, 0.6963, -0.6678, 0.6963, -0.8737, 0.6505, -0.8737, 0.4449, -0.8737, 0.4449, -0.6372, 0.5598, -0.6678, 0.6963, -0.6226, 0.4268, -0.6372, 0.5598, -0.8737, 0.4449, -0.8737, 0.4449, -0.8737, 0.2437, -0.6226, 0.4268, -0.6226, 0.4268, -0.8737, 0.2437, -0.8737, 0.04245, -0.8737, 0.04245, -0.6428, 0.2938, -0.6226, 0.4268, 0.08214, 0.1785, -0.03134, 0.2938, -0.2403, 0.04245, -0.2403, 0.04245, 0.003923, -0.02166, 0.08214, 0.1785])
me_t_junct_one300.materials.append(mat_stone24jpg_001)
me_t_junct_one300.use_remesh_preserve_volume = False
me_t_junct_one300.use_remesh_preserve_attributes = False
me_t_junct_one300.use_mirror_vertex_groups = False
me_t_junct_one300.update()

# ---- objects
ob_base01 = bpy.data.objects.new('base01', None)
ob_col_1 = bpy.data.objects.new('col-1', None)
ob_detail300 = bpy.data.objects.new('detail300', None)
ob_start01 = bpy.data.objects.new('start01', None)
ob_collision_1 = bpy.data.objects.new('collision-1', me_collision_1_003)
ob_t_junct_one300 = bpy.data.objects.new('T_Junct_ONE300', me_t_junct_one300)

# ---- transforms, parenting, visibility, modifiers, constraints
ob_base01.location = (0.2621, -0.1382, -5.935)
ob_base01.empty_image_offset = (0.0, 0.0)
ob_base01.lineart.crease_threshold = 0.0
ob_col_1.parent = ob_base01
ob_col_1.location = (0.0, 0.0, 0.0)
ob_col_1.empty_image_offset = (0.0, 0.0)
ob_col_1.lineart.crease_threshold = 0.0
ob_detail300.parent = ob_base01
ob_detail300.location = (0.0, 0.0, 0.0)
ob_detail300.empty_image_offset = (0.0, 0.0)
ob_detail300.lineart.crease_threshold = 0.0
ob_start01.parent = ob_base01
ob_start01.location = (0.0, 0.0, 0.0)
ob_start01.empty_image_offset = (0.0, 0.0)
ob_start01.lineart.crease_threshold = 0.0
ob_collision_1.parent = ob_start01
ob_collision_1.location = (-0.065, 0.1509, 5.935)
ob_collision_1.lineart.crease_threshold = 0.0
ob_t_junct_one300.parent = ob_start01
ob_t_junct_one300.location = (-0.065, 0.1509, 5.935)
ob_t_junct_one300.lineart.crease_threshold = 0.0

# ---- collection membership
col_collection_1.objects.link(ob_base01)
col_collection_1.objects.link(ob_col_1)
col_collection_1.objects.link(ob_detail300)
col_collection_1.objects.link(ob_start01)
col_collection_1.objects.link(ob_collision_1)
col_collection_1.objects.link(ob_t_junct_one300)

# ---- scene / render settings (as saved in the file)
scene.frame_start = 1; scene.frame_end = 250; scene.frame_set(1)
scene.render.engine = 'BLENDER_EEVEE_NEXT'
scene.render.resolution_percentage = 50
scene.render.dither_intensity = 0.0
scene.cycles.use_denoising = False
scene.cycles.samples = 128
scene.cycles.sampling_pattern = 'TABULATED_SOBOL'
scene.cycles.use_adaptive_sampling = False
scene.cycles.use_light_tree = False
scene.cycles.blur_glossy = 0.0
scene.cycles.sample_clamp_indirect = 0.0
scene.view_settings.view_transform = 'Standard'
bpy.context.view_layer.update()

# ---- added for rendering (the .blend has no active camera and no usable light): camera, sun
cam_auto = bpy.data.cameras.new('AutoCamera')
cam_auto.lens = 50.0
cam_auto.sensor_width = 36.0
cam_auto.clip_end = 1936.37
ob_auto_camera = bpy.data.objects.new('AutoCamera', cam_auto)
scene.collection.objects.link(ob_auto_camera)
ob_auto_camera.location = (110.335, -150.06, 97.7169)
ob_auto_camera.rotation_euler = (1.09748, -7.21219e-08, 0.694738)
scene.camera = ob_auto_camera
light_auto_sun = bpy.data.lights.new('AutoSun', 'SUN')
light_auto_sun.energy = 3.0
light_auto_sun.angle = 0.0523599
ob_auto_sun = bpy.data.objects.new('AutoSun', light_auto_sun)
scene.collection.objects.link(ob_auto_sun)
ob_auto_sun.rotation_euler = (0.872665, 0.174533, 0.523599)
bpy.context.view_layer.update()
